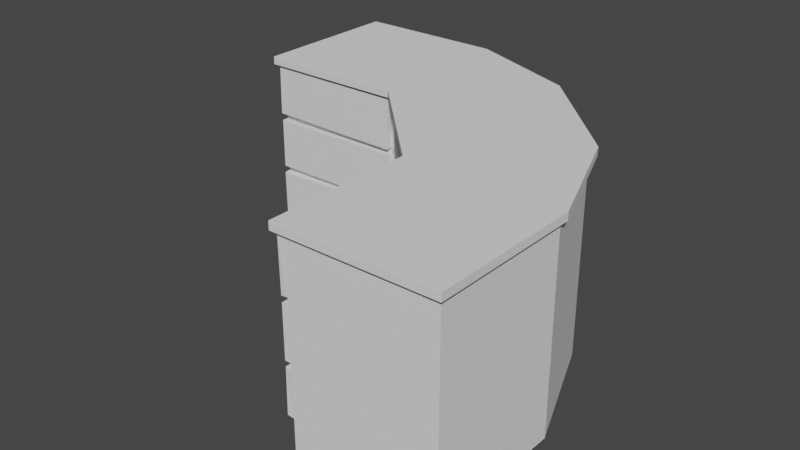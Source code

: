 # Source: Cabinet7.blend  (saved by Blender 2.83.19; exported with 4.5.12 LTS)
import bpy
from mathutils import Matrix  # noqa: F401  (used for matrix-valued properties, if any)

bpy.ops.wm.read_factory_settings(use_empty=True)
scene = bpy.context.scene
scene.name = 'Scene'

# ---- collections
col_collection = bpy.data.collections.new('Collection'); scene.collection.children.link(col_collection)

# ---- world
world_world = bpy.data.worlds.new('World'); scene.world = world_world
world_world.use_nodes = True; world_world.node_tree.nodes.clear()
_N = world_world.node_tree.nodes; _L = world_world.node_tree.links
n0 = _N.new('ShaderNodeOutputWorld'); n0.name = 'World Output'; n0.location = (300, 300)
n1 = _N.new('ShaderNodeBackground'); n1.name = 'Background'; n1.location = (10, 300)
n1.inputs[0].default_value = (0.05088, 0.05088, 0.05088, 1.0)
_L.new(n1.outputs[0], n0.inputs[0])
n0.is_active_output = True
world_world.color = (0.05088, 0.05088, 0.05088)
world_world.use_sun_shadow = False
world_world.sun_shadow_jitter_overblur = 0.0

# ---- meshes
me_cube_001 = bpy.data.meshes.new('Cube.001')
me_cube_001.from_pydata([(3.359, -2.644, 3.162), (3.359, -2.644, 3.037), (-2.997, -0.7948, 2.2), (-2.995, -0.7973, 2.2), (-2.995, -0.7998, 2.203), (-2.997, -0.7998, 2.206), (-2.997, -0.7948, 2.205), (-2.997, -0.7998, 2.995), (-2.995, -0.7998, 2.998), (-2.995, -0.7973, 3.0), (-2.997, -0.7948, 3.0), (-2.997, -0.7948, 2.995), (-2.997, 1.395, 2.2), (-2.997, 1.395, 2.205), (-2.995, 1.397, 2.205), (-2.995, 1.397, 2.2), (-2.997, 1.395, 3.0), (-2.995, 1.397, 3.0), (-2.995, 1.397, 2.995), (-2.997, 1.395, 2.995), (-0.8002, -0.7998, 2.203), (-0.8001, -0.7948, 2.203), (-0.8027, -0.7969, 2.203), (-0.8027, -0.7973, 2.2), (-0.8002, -0.7998, 2.997), (-0.8027, -0.7973, 3.0), (-0.8024, -0.7974, 2.997), (-0.8003, -0.7948, 2.998), (-0.8052, 1.397, 2.2), (-0.8027, 1.397, 2.203), (-0.8027, 1.397, 2.205), (-0.8027, 1.395, 2.2), (-0.8052, 1.395, 2.997), (-0.8027, 1.395, 2.995), (-0.8027, 1.397, 2.995), (-0.8027, 1.397, 2.995), (-0.8027, 1.397, 2.995), (-0.8027, 1.397, 2.997), (-3.003, -0.9048, 2.221), (-3.0, -0.9048, 2.218), (-3.0, -0.9073, 2.221), (-2.992, -0.9048, 3.01), (-2.989, -0.9073, 3.011), (-2.989, -0.9048, 3.013), (-0.8084, -0.9048, 2.19), (-0.811, -0.9073, 2.189), (-0.8109, -0.9048, 2.187), (-0.7973, -0.9048, 2.979), (-0.7997, -0.9048, 2.982), (-0.7996, -0.9073, 2.979), (-2.997, -0.7948, 2.1), (-2.997, -0.7998, 2.1), (-2.995, -0.7998, 2.103), (-2.995, -0.7973, 2.105), (-2.997, -0.7948, 2.105), (-2.997, 1.395, 2.1), (-2.997, 1.395, 2.105), (-2.995, 1.397, 2.105), (-2.995, 1.397, 2.1), (-0.8002, -0.7998, 2.103), (-0.8027, -0.7973, 2.105), (-0.8027, -0.7973, 2.103), (-0.8002, -0.7948, 2.103), (-0.8052, 1.397, 2.1), (-0.8027, 1.397, 2.103), (-0.8027, 1.397, 2.105), (-0.8027, 1.395, 2.1), (-2.997, -0.7948, 1.3), (-2.995, -0.7973, 1.3), (-2.995, -0.7998, 1.303), (-2.997, -0.7998, 1.305), (-2.997, -0.7948, 1.305), (-2.997, 1.395, 1.3), (-2.997, 1.395, 1.305), (-2.995, 1.397, 1.305), (-2.995, 1.397, 1.3), (-0.8002, -0.7998, 1.303), (-0.8002, -0.7948, 1.303), (-0.8027, -0.7973, 1.303), (-0.8027, -0.7973, 1.3), (-0.8052, 1.395, 1.303), (-0.8027, 1.397, 1.303), (-0.8027, 1.397, 1.305), (-0.8027, 1.397, 1.305), (-0.8027, 1.397, 1.303), (-0.8027, 1.4, 1.305), (-2.997, -0.7948, 1.2), (-2.997, -0.7998, 1.2), (-2.995, -0.7998, 1.202), (-2.995, -0.7973, 1.205), (-2.997, -0.7948, 1.205), (-2.997, 1.395, 1.2), (-2.997, 1.395, 1.205), (-2.995, 1.397, 1.205), (-2.995, 1.397, 1.2), (-0.8002, -0.7998, 1.203), (-0.8027, -0.7973, 1.205), (-0.8027, -0.7968, 1.203), (-0.8001, -0.7948, 1.202), (-0.8052, 1.395, 1.203), (-0.8027, 1.397, 1.203), (-0.8027, 1.397, 1.205), (-0.8052, 1.397, 1.203), (-0.8027, 1.395, 1.205), (-2.997, -0.7948, 0.5002), (-2.995, -0.7973, 0.5002), (-2.995, -0.7998, 0.5023), (-2.997, -0.7998, 0.5049), (-2.997, -0.7948, 0.5052), (-2.997, 1.395, 0.5002), (-2.997, 1.395, 0.5052), (-2.995, 1.397, 0.5052), (-2.995, 1.397, 0.5002), (-0.8002, -0.7998, 0.5027), (-0.8003, -0.7948, 0.5023), (-0.8027, -0.7978, 0.5028), (-0.8027, -0.7973, 0.5002), (-0.8002, 1.397, 0.5002), (-0.8027, 1.397, 0.5027), (-0.8027, 1.397, 0.5052), (-0.8027, 1.4, 0.5002), (-2.997, -0.7948, 0.4002), (-2.995, -0.7973, 0.4002), (-2.995, -0.7973, 0.4052), (-2.997, -0.7948, 0.4052), (-2.997, 1.395, 0.4002), (-2.997, 1.395, 0.4052), (-2.995, 1.397, 0.4052), (-2.995, 1.397, 0.4002), (-0.8052, -0.7948, 0.4027), (-0.8027, -0.7973, 0.4052), (-0.8027, -0.7973, 0.4027), (-0.8052, 1.395, 0.4027), (-0.8027, 1.397, 0.4027), (-0.8027, 1.397, 0.4052), (-0.8027, 1.397, 0.4052), (-0.8027, 1.397, 0.4052), (-0.8027, 1.395, 0.4052), (-2.997, -0.7948, 0.005215), (-2.995, -0.7948, 0.002715), (-2.995, -0.7973, 0.005215), (-2.997, 1.395, 0.005215), (-2.995, 1.397, 0.005215), (-2.995, 1.395, 0.002715), (-0.8177, -0.7948, 0.002715), (-0.8027, -0.7973, 0.002782), (-0.8027, 1.397, 0.005215), (-0.8027, 1.395, 0.002715), (-2.995, -0.8948, 2.103), (-2.997, -0.8948, 2.1), (-2.995, -0.8973, 2.1), (-0.8052, -0.8948, 2.103), (-0.8052, -0.8973, 2.1), (-0.8027, -0.8948, 2.1), (-2.995, -0.8948, 1.303), (-2.995, -0.8973, 1.305), (-2.997, -0.8948, 1.305), (-0.8052, -0.8948, 1.303), (-0.8027, -0.8948, 1.305), (-0.8052, -0.8973, 1.305), (-3.0, -0.8948, 1.187), (-3.002, -0.8948, 1.185), (-3.0, -0.8973, 1.184), (-0.8103, -0.8948, 1.218), (-0.8103, -0.8973, 1.216), (-0.8077, -0.8948, 1.216), (-2.99, -0.8948, 0.4873), (-2.99, -0.8973, 0.4894), (-2.992, -0.8948, 0.4898), (-0.8004, -0.8948, 0.5182), (-0.7979, -0.8948, 0.5207), (-0.8003, -0.8973, 0.5211), (-2.997, -0.7948, 3.035), (-2.995, -0.7973, 3.035), (-2.995, -0.7948, 3.037), (-2.997, 1.395, 3.035), (-2.995, 1.395, 3.037), (-2.995, 1.397, 3.035), (-0.8052, -0.7948, 3.037), (-0.8002, -0.7973, 3.036), (-0.8002, 1.397, 3.036), (-0.8052, 1.395, 3.037), (1.1, -2.7, 2.203), (1.103, -2.703, 2.2), (1.103, -2.703, 2.203), (1.105, -2.7, 2.202), (1.1, -2.7, 2.997), (1.105, -2.7, 2.997), (1.103, -2.703, 2.997), (1.103, -2.703, 3.0), (3.295, -2.705, 2.203), (3.297, -2.703, 2.203), (3.297, -2.703, 2.2), (3.295, -2.705, 2.997), (3.297, -2.703, 3.0), (3.297, -2.703, 2.997), (1.105, -4.897, 2.205), (1.1, -4.897, 2.205), (1.1, -4.895, 2.202), (1.103, -4.895, 2.2), (1.105, -4.897, 2.2), (1.105, -4.897, 2.995), (1.105, -4.897, 3.0), (1.103, -4.895, 3.0), (1.1, -4.895, 2.997), (1.1, -4.898, 2.994), (3.297, -4.895, 2.2), (3.297, -4.895, 2.205), (3.295, -4.897, 2.205), (3.295, -4.897, 2.2), (3.297, -4.895, 3.0), (3.295, -4.897, 3.0), (3.295, -4.897, 2.995), (3.297, -4.895, 2.995), (0.9954, -2.697, 2.221), (0.9953, -2.7, 2.218), (0.9929, -2.7, 2.221), (0.9954, -2.709, 3.01), (0.9929, -2.711, 3.011), (0.9953, -2.711, 3.013), (0.9954, -4.892, 2.19), (0.9929, -4.889, 2.189), (0.9953, -4.889, 2.187), (0.9954, -4.903, 2.979), (0.9953, -4.9, 2.982), (0.9929, -4.901, 2.979), (1.1, -2.7, 2.103), (1.105, -2.7, 2.103), (1.103, -2.703, 2.103), (1.103, -2.703, 2.105), (3.295, -2.705, 2.103), (3.297, -2.703, 2.105), (3.297, -2.703, 2.103), (1.1, -4.895, 2.103), (1.1, -4.897, 2.1), (1.105, -4.897, 2.1), (1.105, -4.897, 2.105), (1.103, -4.895, 2.105), (3.297, -4.895, 2.1), (3.297, -4.895, 2.105), (3.295, -4.897, 2.105), (3.295, -4.897, 2.1), (1.103, -2.702, 1.305), (1.103, -2.703, 1.3), (1.1, -2.705, 1.303), (3.295, -2.705, 1.303), (3.297, -2.703, 1.303), (3.297, -2.703, 1.3), (1.1, -4.895, 1.303), (1.103, -4.895, 1.3), (1.105, -4.897, 1.3), (1.105, -4.897, 1.305), (1.1, -4.897, 1.305), (3.297, -4.895, 1.3), (3.297, -4.895, 1.305), (3.295, -4.897, 1.305), (3.295, -4.897, 1.3), (1.103, -2.704, 1.205), (1.103, -2.703, 1.2), (1.103, -2.703, 1.205), (1.105, -2.7, 1.203), (3.295, -2.705, 1.203), (3.297, -2.703, 1.203), (3.297, -2.703, 1.2), (1.1, -4.895, 1.203), (1.1, -4.897, 1.201), (1.105, -4.897, 1.2), (1.105, -4.897, 1.205), (1.103, -4.895, 1.205), (3.297, -4.895, 1.2), (3.297, -4.895, 1.205), (3.295, -4.897, 1.205), (3.295, -4.897, 1.2), (1.103, -2.703, 0.5002), (1.1, -2.706, 0.5023), (1.103, -2.703, 0.5052), (3.295, -2.705, 0.5027), (3.297, -2.703, 0.5027), (3.297, -2.703, 0.5002), (1.1, -4.895, 0.5031), (1.103, -4.895, 0.5002), (1.105, -4.897, 0.5002), (1.105, -4.897, 0.5052), (1.1, -4.898, 0.5056), (3.297, -4.895, 0.5002), (3.297, -4.895, 0.5052), (3.295, -4.897, 0.5052), (3.295, -4.897, 0.5002), (1.105, -2.705, 0.4027), (1.103, -2.703, 0.4002), (1.103, -2.703, 0.4027), (3.295, -2.705, 0.4027), (3.297, -2.703, 0.4027), (3.297, -2.703, 0.4002), (1.103, -4.895, 0.4002), (1.105, -4.897, 0.4002), (1.105, -4.897, 0.4052), (1.103, -4.895, 0.4052), (3.297, -4.895, 0.4002), (3.297, -4.895, 0.4052), (3.295, -4.897, 0.4052), (3.295, -4.897, 0.4002), (1.105, -2.703, 0.002715), (1.103, -2.703, 0.002715), (3.297, -2.703, 0.002663), (3.3, -2.716, 0.002715), (1.105, -4.897, 0.005215), (1.103, -4.895, 0.00528), (1.105, -4.895, 0.002715), (3.297, -4.895, 0.005215), (3.295, -4.897, 0.005215), (3.295, -4.895, 0.002715), (1.005, -2.705, 2.103), (1.005, -2.703, 2.1), (1.003, -2.705, 2.1), (1.005, -4.895, 2.103), (1.003, -4.895, 2.1), (1.005, -4.897, 2.1), (1.005, -2.705, 1.303), (1.003, -2.705, 1.305), (1.005, -2.703, 1.305), (1.005, -4.895, 1.303), (1.005, -4.897, 1.305), (1.003, -4.895, 1.305), (1.005, -2.701, 1.187), (1.005, -2.698, 1.185), (1.003, -2.7, 1.184), (1.005, -4.89, 1.218), (1.003, -4.89, 1.216), (1.005, -4.892, 1.216), (1.005, -2.71, 0.4873), (1.003, -2.71, 0.4894), (1.005, -2.708, 0.4898), (1.005, -4.9, 0.5182), (1.005, -4.902, 0.5207), (1.003, -4.9, 0.5211), (1.105, -2.705, 3.037), (1.103, -2.702, 3.036), (3.295, -2.705, 3.037), (3.297, -2.7, 3.036), (1.105, -4.897, 3.035), (1.105, -4.895, 3.037), (1.103, -4.895, 3.035), (3.297, -4.895, 3.035), (3.295, -4.895, 3.037), (3.295, -4.897, 3.035), (-3.06, -0.9597, 3.037), (-3.06, -0.9625, 3.04), (-3.063, -0.96, 3.04), (-3.063, -0.96, 3.16), (-3.06, -0.9625, 3.16), (-3.06, -0.9597, 3.162), (-3.063, 1.46, 3.04), (-3.06, 1.462, 3.04), (-3.06, 1.46, 3.037), (-0.7375, -0.9597, 3.037), (-0.7339, -0.9625, 3.037), (-0.7375, -0.9625, 3.04), (-0.7375, -0.9625, 3.16), (-0.7339, -0.9625, 3.162), (-0.7375, -0.9597, 3.162), (-0.7375, 1.462, 3.04), (-0.7375, 1.46, 3.037), (-0.7375, 1.462, 3.16), (-0.7375, 1.46, 3.162), (-3.06, 1.46, 3.162), (-3.06, 1.462, 3.16), (-3.063, 1.46, 3.16), (0.9333, -2.643, 3.04), (0.9333, -2.64, 3.037), (0.9362, -2.643, 3.037), (0.9362, -2.643, 3.162), (0.9333, -2.64, 3.162), (0.9333, -2.643, 3.16), (3.356, -2.643, 3.037), (3.358, -2.646, 3.04), (0.9358, -4.968, 3.04), (0.9333, -4.966, 3.04), (0.9362, -4.966, 3.037), (0.9362, -4.966, 3.162), (0.9333, -4.966, 3.16), (0.9358, -4.968, 3.16), (3.356, -4.968, 3.16), (3.358, -4.966, 3.16), (3.356, -4.966, 3.162), (3.358, -2.646, 3.16), (3.356, -2.643, 3.162), (3.356, -4.966, 3.037), (3.358, -4.966, 3.04), (3.356, -4.968, 3.04), (1.062, 0.759, 3.162), (1.064, 0.7607, 3.16), (1.06, 0.7634, 3.16), (1.058, 0.7615, 3.162), (1.064, 0.7607, 3.04), (1.062, 0.759, 3.037), (1.058, 0.7615, 3.037), (1.06, 0.7634, 3.04), (-0.5431, -0.8879, 2.203), (-0.5396, -0.8879, 2.2), (-0.54, -0.8878, 2.203), (-0.5395, -0.8845, 2.202), (-0.5431, -0.8879, 2.997), (-0.5397, -0.8843, 2.997), (-0.5392, -0.8876, 2.997), (-0.5396, -0.8879, 3.0), (1.014, 0.6656, 2.205), (1.01, 0.6656, 2.205), (1.012, 0.6639, 2.203), (1.012, 0.6639, 2.2), (1.012, 0.6603, 2.997), (1.012, 0.6639, 3.0), (1.012, 0.6639, 2.995), (1.012, 0.6639, 2.995), (1.012, 0.6639, 2.995), (1.01, 0.6656, 3.0), (1.012, -2.443, 2.203), (1.016, -2.44, 2.203), (1.013, -2.439, 2.203), (1.012, -2.44, 2.2), (1.012, -2.443, 2.997), (1.012, -2.44, 3.0), (1.012, -2.44, 2.997), (1.016, -2.44, 2.998), (2.561, -0.8879, 2.203), (2.564, -0.8879, 2.203), (2.564, -0.8879, 2.205), (2.561, -0.8879, 2.997), (2.564, -0.8879, 2.995), (2.564, -0.8879, 2.997), (-0.6194, -0.9601, 2.221), (-0.6177, -0.9618, 2.218), (-0.6195, -0.9635, 2.221), (-0.6116, -0.9679, 3.01), (-0.6115, -0.9716, 3.011), (-0.6098, -0.9698, 3.013), (0.9322, -2.512, 2.19), (0.9286, -2.512, 2.189), (0.9304, -2.51, 2.187), (0.9401, -2.52, 2.979), (0.9383, -2.518, 2.982), (0.9366, -2.52, 2.979), (-0.5431, -0.8879, 2.103), (-0.5396, -0.8844, 2.103), (-0.5396, -0.8879, 2.103), (-0.5396, -0.8879, 2.105), (1.01, 0.6621, 2.1), (1.012, 0.6639, 2.105), (1.012, 0.6639, 2.103), (1.014, 0.6621, 2.1), (1.012, -2.443, 2.103), (1.012, -2.44, 2.105), (1.012, -2.44, 2.103), (1.016, -2.44, 2.103), (2.561, -0.8879, 2.103), (2.564, -0.8879, 2.103), (2.564, -0.8879, 2.105), (-0.5431, -0.8879, 1.303), (-0.5396, -0.8879, 1.3), (-0.5396, -0.8879, 1.303), (-0.5396, -0.8844, 1.303), (1.012, 0.6603, 1.303), (1.01, 0.6656, 1.3), (1.012, 0.6639, 1.305), (1.012, 0.6639, 1.303), (1.012, 0.6639, 1.305), (1.012, 0.6639, 1.3), (1.013, -2.44, 1.305), (1.009, -2.44, 1.303), (1.012, -2.44, 1.3), (2.561, -0.8879, 1.303), (2.564, -0.8879, 1.303), (2.564, -0.8879, 1.305), (-0.5392, -0.8886, 1.205), (-0.5396, -0.8879, 1.2), (-0.5396, -0.8879, 1.205), (-0.5395, -0.8845, 1.203), (1.01, 0.6621, 1.205), (1.014, 0.6621, 1.205), (1.012, 0.6639, 1.203), (1.012, 0.6639, 1.2), (1.012, -2.443, 1.203), (1.012, -2.44, 1.205), (1.013, -2.439, 1.203), (1.016, -2.44, 1.202), (2.561, -0.8879, 1.203), (2.564, -0.8879, 1.203), (2.564, -0.8879, 1.205), (-0.5431, -0.8879, 0.5027), (-0.5396, -0.8879, 0.5002), (-0.5392, -0.8875, 0.5028), (-0.5397, -0.8843, 0.5031), (1.012, 0.6603, 0.5027), (1.012, 0.6639, 0.5052), (1.012, 0.6639, 0.5002), (1.012, 0.6639, 0.5052), (1.012, 0.6639, 0.5052), (1.014, 0.6621, 0.5052), (1.012, -2.44, 0.5052), (1.009, -2.44, 0.5031), (1.012, -2.44, 0.5002), (2.561, -0.8879, 0.5027), (2.564, -0.8879, 0.5027), (2.564, -0.8879, 0.5052), (-0.536, -0.8879, 0.4027), (-0.5396, -0.8879, 0.4002), (-0.5396, -0.8879, 0.4027), (1.012, 0.6603, 0.4027), (1.012, 0.6639, 0.4027), (1.012, 0.6639, 0.4002), (1.012, -2.436, 0.4027), (1.012, -2.44, 0.4052), (1.012, -2.44, 0.4027), (2.561, -0.8879, 0.4027), (2.564, -0.8879, 0.4002), (2.564, -0.8879, 0.4027), (-0.5377, -0.8861, 0.002715), (-0.5396, -0.8879, 0.002715), (1.012, 0.6639, 0.00262), (1.023, 0.657, 0.002715), (1.006, -2.43, 0.002715), (1.012, -2.44, 0.00281), (2.564, -0.8879, 0.005215), (2.562, -0.8898, 0.002715), (-0.6067, -0.9586, 2.103), (-0.6085, -0.9569, 2.1), (-0.6085, -0.9604, 2.1), (0.9415, -2.507, 2.103), (0.9398, -2.509, 2.1), (0.9433, -2.509, 2.1), (-0.6067, -0.9586, 1.303), (-0.6085, -0.9604, 1.305), (-0.6085, -0.9569, 1.305), (0.9415, -2.507, 1.303), (0.9433, -2.509, 1.305), (0.9398, -2.509, 1.305), (-0.6102, -0.9552, 1.187), (-0.6119, -0.9535, 1.185), (-0.612, -0.9569, 1.184), (0.9379, -2.503, 1.218), (0.9361, -2.505, 1.216), (0.9398, -2.505, 1.216), (-0.6032, -0.9622, 0.4873), (-0.6049, -0.964, 0.4894), (-0.605, -0.9604, 0.4898), (0.9449, -2.51, 0.5182), (0.9467, -2.512, 0.5207), (0.9432, -2.512, 0.5211), (-0.536, -0.8879, 3.037), (-0.5406, -0.8876, 3.036), (1.012, 0.6603, 3.037), (1.01, 0.6656, 3.036), (1.012, -2.436, 3.037), (1.014, -2.441, 3.036), (2.566, -0.8897, 3.036), (2.561, -0.8879, 3.037), (2.661, -0.8357, 3.16), (2.659, -0.8375, 3.162), (2.663, -0.8398, 3.162), (2.659, -0.8375, 3.037), (2.661, -0.8357, 3.04), (2.663, -0.8397, 3.037)], [], [(4, 21, 46, 39), (15, 29, 65, 64, 57), (23, 60, 65, 29, 28, 31), (26, 404, 400, 22), (50, 55, 73, 71), (23, 20, 3, 53, 59, 60), (7, 5, 38, 41), (14, 18, 37, 36, 30, 29), (51, 70, 156, 149), (16, 10, 172, 175), (37, 17, 177, 180), (6, 11, 19, 13), (75, 81, 101, 100, 93), (79, 76, 68, 89, 95, 96), (459, 78, 61, 444), (475, 96, 79, 458), (69, 77, 157, 154), (112, 118, 134, 133, 127), (87, 107, 168, 161), (98, 88, 160, 163), (97, 474, 490, 115), (131, 505, 517, 145), (506, 130, 116, 489), (106, 114, 169, 166), (144, 516, 519, 147), (131, 122, 140, 145), (128, 133, 146, 142), (164, 162, 167, 171), (58, 64, 82, 81, 74), (448, 64, 82, 465), (62, 52, 148, 151), (181, 176, 174, 178), (116, 113, 105, 123, 129, 130), (94, 100, 119, 118, 111), (119, 494, 480, 100), (183, 192, 231, 229), (9, 24, 25, 179, 173), (27, 8, 43, 48), (412, 36, 30, 408), (23, 399, 445, 60), (115, 97, 165, 170), (133, 146, 518, 509), (493, 118, 134, 508), (78, 61, 153, 158), (466, 81, 101, 479), (30, 36, 35, 34, 33, 24, 27, 26, 22, 21, 20), (185, 198, 222, 215), (192, 190, 206, 239, 230, 231), (200, 236, 240, 209), (429, 194, 339, 554), (228, 227, 226, 230, 232, 246, 245, 242), (419, 183, 229, 451), (188, 184, 214, 217), (195, 428, 426, 191), (242, 467, 452, 228), (184, 418, 422, 188), (456, 231, 192, 425), (182, 185, 184, 188, 187, 186, 193, 195, 191, 190), (467, 500, 273, 242), (469, 467, 242, 243, 259, 482), (232, 455, 472, 246), (487, 262, 247, 471), (244, 248, 321, 318), (278, 276, 284, 299, 292), (275, 273, 500, 498, 483, 258), (264, 260, 324, 327), (263, 486, 503, 277), (304, 293, 514, 522), (515, 292, 278, 502), (274, 279, 333, 330), (316, 314, 319, 323), (521, 512, 289, 303), (293, 291, 298, 309, 304), (328, 326, 331, 335), (232, 238, 254, 246), (243, 247, 262, 261, 257, 260, 259), (233, 227, 312, 315), (344, 338, 336, 341), (500, 273, 290, 511), (263, 261, 269, 285, 277), (273, 278, 292, 291, 288, 290), (354, 362, 355, 346), (189, 421, 553, 337), (204, 187, 219, 224), (221, 225, 218, 216), (197, 205, 223, 220), (283, 265, 329, 334), (305, 523, 520, 302), (289, 293, 304, 305, 302, 303), (252, 234, 317, 322), (258, 263, 277, 276, 275), (340, 202, 211, 345), (357, 358, 350, 347), (396, 355, 362), (373, 358, 357, 368), (364, 365, 351, 360), (348, 349, 367, 352), (353, 366, 363, 361), (377, 380, 373, 368), (389, 382, 381, 376), (394, 391, 556, 560), (384, 386, 371, 379), (370, 368, 373, 371, 386, 374), (371, 386, 558), (374, 370, 561), (399, 409, 447, 445), (356, 395, 559, 369), (401, 417, 438, 431), (407, 408, 412, 463), (419, 451, 456, 425, 424), (494, 480, 477, 414), (444, 443, 442, 446, 449, 448, 465, 466, 457, 460, 459), (419, 416, 398, 399, 445, 442, 450, 451), (404, 400, 430, 433), (408, 412, 411, 410, 427, 428, 426, 424), (444, 459, 532, 525), (411, 405, 549, 551), (429, 410, 411, 551, 554), (398, 401, 400, 404, 403, 402, 411, 412, 408, 407, 406), (466, 461, 471, 487, 485, 479), (469, 457, 458, 475, 481, 482), (465, 448, 449, 496), (482, 487, 471, 470, 469), (460, 468, 533, 530), (493, 492, 502, 515, 508), (473, 474, 490, 544, 537), (484, 476, 536, 539), (498, 483, 541, 546), (523, 522, 514, 510, 512, 521, 520), (511, 513, 515, 502, 501, 500), (491, 499, 545, 542), (528, 526, 531, 535), (512, 504, 505, 517, 521), (509, 507, 513, 514, 522, 518), (540, 538, 543, 547), (448, 455, 472, 470, 461, 466, 465), (467, 472, 455, 454, 450, 453, 452), (453, 443, 524, 527), (555, 550, 548, 552), (500, 488, 489, 506, 510, 511), (480, 479, 486, 503, 501, 497, 496, 495, 494), (481, 484, 483, 498, 503, 486, 485), (561, 558, 0, 1), (405, 402, 420, 421, 553, 549), (423, 403, 435, 440), (437, 441, 434, 432), (553, 421, 427, 429, 554), (489, 493, 508, 507, 504, 506), (519, 523, 520, 516), (505, 509, 518, 519, 516, 517), (458, 466, 479, 478, 477, 473, 476, 475), (474, 480, 494, 493, 488, 491, 490), (426, 428, 420, 423, 422, 418, 417, 416), (179, 25, 32, 37, 180), (22, 26, 47, 44), (549, 405, 25, 179), (78, 77, 76, 85, 84, 83, 82, 64, 63, 66, 59, 62, 61), (96, 103, 102, 101, 81, 80, 79), (95, 98, 97, 115, 114, 113, 119, 100, 99), (130, 137, 136, 135, 134, 118, 117, 120, 116), (147, 146, 133, 132, 129, 131, 145, 144), (294, 288, 289, 303, 307), (280, 273, 290, 297), (257, 258, 275, 332, 325), (247, 245, 253, 270, 262), (249, 243, 259, 268), (228, 242, 320, 313), (199, 182, 183, 229, 226, 237), (194, 189, 337, 339), (135, 34, 84), (31, 30, 36, 35, 34, 83), (86, 91, 110, 108), (65, 447, 409, 29), (407, 408, 412, 413, 414, 477, 480, 494, 495, 496, 449, 448, 465, 464, 463), (495, 413, 464), (467, 452, 529, 534), (45, 49, 42, 40), (67, 72, 92, 90), (409, 408, 425, 456, 454, 448, 447), (418, 422, 439, 436), (143, 147, 144, 139), (121, 125, 141, 138), (104, 109, 126, 124), (101, 81, 80, 85, 136), (81, 82, 64, 63, 102, 101), (551, 180, 37, 411), (31, 30, 36, 117, 118, 134, 135, 136, 102, 63, 64, 82), (134, 118, 117, 35), (189, 186, 203, 342, 337), (310, 301, 295, 306), (296, 300, 287, 281), (266, 282, 286, 272), (267, 271, 256, 250), (251, 255, 241, 235), (210, 193, 194, 339, 343), (191, 195, 213, 207), (208, 212, 201, 196), (375, 385, 383, 388), (361, 363, 392, 397), (372, 557, 390, 359), (374, 387, 378, 370), (393, 364, 360), (362, 361, 363, 364, 360, 358, 357, 355), (305, 311, 308, 302), (152, 150, 155, 159), (2, 3, 4, 5, 6), (7, 8, 9, 10, 11), (12, 13, 14, 15), (16, 17, 18, 19), (20, 21, 22, 23), (24, 25, 26, 27), (28, 29, 30, 31), (32, 33, 34, 35, 36, 37), (38, 39, 40), (41, 42, 43), (44, 45, 46), (47, 48, 49), (50, 51, 52, 53, 54), (55, 56, 57, 58), (59, 60, 61, 62), (63, 64, 65, 66), (67, 68, 69, 70, 71), (72, 73, 74, 75), (76, 77, 78, 79), (80, 81, 82, 83, 84, 85), (86, 87, 88, 89, 90), (91, 92, 93, 94), (95, 96, 97, 98), (99, 100, 101, 102, 103), (104, 105, 106, 107, 108), (109, 110, 111, 112), (113, 114, 115, 116), (117, 118, 119, 120), (121, 122, 123, 124), (125, 126, 127, 128), (129, 130, 131), (132, 133, 134, 135, 136, 137), (138, 139, 140), (141, 142, 143), (148, 149, 150), (151, 152, 153), (154, 155, 156), (157, 158, 159), (160, 161, 162), (163, 164, 165), (166, 167, 168), (169, 170, 171), (172, 173, 174), (175, 176, 177), (182, 183, 184, 185), (186, 187, 188, 189), (190, 191, 192), (193, 194, 195), (196, 197, 198, 199, 200), (201, 202, 203, 204, 205), (206, 207, 208, 209), (210, 211, 212, 213), (214, 215, 216), (217, 218, 219), (220, 221, 222), (223, 224, 225), (226, 227, 228, 229), (230, 231, 232), (233, 234, 235, 236, 237), (238, 239, 240, 241), (242, 243, 244), (245, 246, 247), (248, 249, 250, 251, 252), (253, 254, 255, 256), (257, 258, 259, 260), (261, 262, 263), (264, 265, 266, 267, 268), (269, 270, 271, 272), (273, 274, 275), (276, 277, 278), (279, 280, 281, 282, 283), (284, 285, 286, 287), (288, 289, 290), (291, 292, 293), (294, 295, 296, 297), (298, 299, 300, 301), (306, 307, 308), (309, 310, 311), (312, 313, 314), (315, 316, 317), (318, 319, 320), (321, 322, 323), (324, 325, 326), (327, 328, 329), (330, 331, 332), (333, 334, 335), (340, 341, 342), (343, 344, 345), (346, 347, 348), (349, 350, 351), (352, 353, 354), (355, 356, 357), (358, 359, 360), (365, 366, 367), (368, 369, 370), (371, 372, 373), (376, 377, 378), (379, 380, 381), (382, 383, 384), (387, 388, 389), (390, 391, 392, 393), (394, 395, 396, 397), (398, 399, 400, 401), (402, 403, 404, 405), (406, 407, 408, 409), (410, 411, 412, 413, 414, 415), (416, 417, 418, 419), (420, 421, 422, 423), (424, 425, 426), (427, 428, 429), (430, 431, 432), (433, 434, 435), (436, 437, 438), (439, 440, 441), (442, 443, 444, 445), (446, 447, 448, 449), (450, 451, 452, 453), (454, 455, 456), (457, 458, 459, 460), (461, 462, 463, 464, 465, 466), (467, 468, 469), (470, 471, 472), (473, 474, 475, 476), (477, 478, 479, 480), (481, 482, 483, 484), (485, 486, 487), (488, 489, 490, 491), (492, 493, 494, 495, 496, 497), (498, 499, 500), (501, 502, 503), (504, 505, 506), (507, 508, 509), (510, 511, 512), (513, 514, 515), (524, 525, 526), (527, 528, 529), (530, 531, 532), (533, 534, 535), (536, 537, 538), (539, 540, 541), (542, 543, 544), (545, 546, 547), (556, 557, 558), (559, 560, 561), (12, 2, 6, 13), (5, 7, 11, 6), (10, 16, 19, 11), (18, 14, 13, 19), (28, 15, 14, 29), (17, 32, 37, 18), (3, 21, 20, 4), (27, 9, 8, 24), (40, 42, 41, 38), (49, 45, 44, 47), (39, 46, 45, 40), (48, 43, 42, 49), (26, 48, 47, 27), (46, 22, 21, 44), (4, 39, 38, 5), (43, 8, 7, 41), (55, 50, 54, 56), (63, 58, 57, 64), (52, 59, 62, 53), (2, 54, 53, 3), (56, 12, 15, 57), (72, 67, 71, 73), (80, 75, 74, 81), (68, 77, 76, 69), (58, 74, 73, 55), (70, 51, 50, 71), (91, 86, 90, 92), (99, 94, 93, 100), (88, 95, 98, 89), (67, 90, 89, 68), (92, 72, 75, 93), (109, 104, 108, 110), (117, 112, 111, 118), (105, 114, 113, 106), (94, 111, 110, 91), (107, 87, 86, 108), (125, 121, 124, 126), (132, 128, 127, 133), (122, 129, 131, 123), (104, 124, 123, 105), (126, 109, 112, 127), (143, 139, 138, 141), (147, 143, 142, 146), (139, 144, 145, 140), (141, 125, 128, 142), (140, 122, 121, 138), (150, 152, 151, 148), (154, 157, 159, 155), (155, 150, 149, 156), (158, 153, 152, 159), (77, 158, 157, 78), (156, 70, 69, 154), (51, 149, 148, 52), (153, 62, 61, 151), (162, 164, 163, 160), (166, 169, 171, 167), (164, 171, 170, 165), (167, 162, 161, 168), (106, 166, 168, 107), (160, 88, 87, 161), (114, 170, 169, 115), (165, 98, 97, 163), (174, 176, 175, 172), (176, 181, 180, 177), (181, 178, 179, 180), (178, 174, 173, 179), (16, 175, 177, 17), (9, 173, 172, 10), (95, 99, 103, 96), (116, 120, 119, 113), (79, 80, 85, 76), (59, 66, 65, 60), (32, 25, 24, 33), (30, 20, 23, 31), (129, 132, 137, 130), (192, 183, 182, 190), (189, 194, 193, 186), (206, 191, 190, 207), (195, 210, 213, 193), (212, 208, 207, 213), (205, 197, 196, 201), (185, 199, 198, 182), (203, 187, 186, 204), (216, 218, 217, 214), (225, 221, 220, 223), (215, 222, 221, 216), (224, 219, 218, 225), (204, 224, 223, 205), (222, 198, 197, 220), (184, 215, 214, 185), (219, 188, 187, 217), (230, 226, 229, 231), (238, 230, 232, 239), (226, 233, 237, 227), (199, 237, 236, 200), (239, 206, 209, 240), (247, 243, 242, 245), (253, 246, 245, 254), (243, 249, 248, 244), (251, 235, 234, 252), (241, 255, 254, 238), (263, 258, 257, 261), (269, 262, 261, 270), (259, 264, 268, 260), (267, 250, 249, 268), (256, 271, 270, 253), (278, 273, 275, 276), (284, 277, 276, 285), (273, 280, 279, 274), (265, 283, 282, 266), (285, 269, 272, 286), (293, 289, 288, 291), (298, 292, 291, 299), (290, 294, 297, 288), (296, 281, 280, 297), (287, 300, 299, 284), (311, 304, 305, 309), (308, 311, 310, 306), (303, 308, 307, 302), (301, 310, 309, 298), (294, 307, 306, 295), (314, 316, 315, 312), (318, 321, 323, 319), (319, 314, 313, 320), (322, 317, 316, 323), (252, 322, 321, 248), (320, 242, 244, 318), (227, 313, 312, 228), (317, 234, 233, 315), (326, 328, 327, 324), (330, 333, 335, 331), (328, 335, 334, 329), (331, 326, 325, 332), (274, 330, 332, 275), (324, 257, 260, 325), (283, 334, 333, 279), (329, 265, 264, 327), (336, 338, 339, 337), (338, 344, 343, 339), (344, 341, 340, 345), (341, 336, 337, 342), (345, 211, 210, 343), (342, 203, 202, 340), (266, 272, 271, 267), (281, 287, 286, 282), (250, 256, 255, 251), (235, 241, 240, 236), (211, 202, 201, 212), (208, 196, 200, 209), (295, 301, 300, 296), (354, 346, 348, 352), (347, 350, 349, 348), (362, 354, 353, 361), (346, 355, 357, 347), (360, 351, 350, 358), (384, 379, 381, 382), (380, 377, 376, 381), (370, 378, 377, 368), (379, 371, 373, 380), (356, 369, 368, 357), (358, 373, 372, 359), (390, 557, 556, 391), (364, 393, 392, 363), (391, 394, 397, 392), (558, 561, 560, 556), (351, 365, 367, 349), (366, 353, 352, 367), (365, 364, 363, 366), (385, 375, 374, 386), (387, 374, 375, 388), (386, 384, 383, 385), (382, 389, 388, 383), (378, 387, 389, 376), (396, 362, 361, 397), (409, 399, 398, 406), (405, 411, 410, 402), (424, 408, 407, 425), (415, 427, 429, 410), (401, 417, 416, 398), (423, 403, 402, 420), (432, 434, 433, 430), (441, 437, 436, 439), (431, 438, 437, 432), (440, 435, 434, 441), (422, 440, 439, 423), (438, 418, 417, 436), (400, 431, 430, 401), (435, 404, 403, 433), (446, 442, 445, 447), (454, 449, 448, 455), (442, 450, 453, 443), (466, 458, 457, 461), (470, 462, 461, 471), (460, 469, 468, 457), (480, 474, 473, 477), (485, 479, 478, 486), (475, 481, 484, 476), (492, 489, 488, 493), (501, 492, 497, 502), (491, 500, 499, 488), (509, 505, 504, 507), (515, 508, 507, 513), (506, 510, 512, 504), (523, 518, 519, 522), (517, 520, 521, 516), (526, 528, 527, 524), (530, 533, 535, 531), (531, 526, 525, 532), (534, 529, 528, 535), (467, 534, 533, 468), (532, 460, 459, 530), (443, 525, 524, 444), (529, 453, 452, 527), (538, 540, 539, 536), (542, 545, 547, 543), (540, 547, 546, 541), (543, 538, 537, 544), (490, 542, 544, 491), (536, 473, 476, 537), (498, 546, 545, 499), (541, 484, 483, 539), (548, 550, 551, 549), (550, 555, 554, 551), (555, 552, 553, 554), (552, 548, 549, 553), (481, 485, 487, 482), (500, 501, 503, 498), (469, 470, 472, 467), (450, 454, 456, 451), (427, 421, 420, 428), (426, 416, 419, 424), (510, 514, 513, 511), (25, 405, 404, 26), (22, 400, 399, 23), (60, 445, 444, 61), (78, 459, 458, 79), (96, 475, 474, 97), (115, 490, 489, 116), (130, 506, 505, 131), (144, 517, 516, 145), (302, 521, 520, 303), (289, 512, 511, 290), (258, 483, 482, 259), (228, 452, 451, 229), (183, 419, 418, 184), (188, 422, 421, 189), (462, 407, 406, 463), (34, 135, 134, 35), (33, 84, 83, 34), (449, 497, 496, 446), (84, 136, 135, 85), (477, 415, 414, 478), (82, 28, 31, 83), (413, 495, 494, 414), (66, 103, 102, 63), (495, 465, 464, 496), (120, 36, 35, 117), (101, 137, 136, 102), (412, 464, 463, 413), (133, 509, 508, 134), (146, 519, 518, 147), (118, 494, 493, 119), (100, 480, 479, 101), (81, 466, 465, 82), (64, 448, 447, 65), (29, 409, 408, 30), (36, 412, 411, 37), (304, 523, 522, 305), (292, 515, 514, 293), (277, 503, 502, 278), (262, 487, 486, 263), (246, 472, 471, 247), (231, 456, 455, 232), (191, 426, 425, 192), (194, 429, 428, 195), (559, 395, 394, 560), (371, 558, 557, 372), (359, 390, 393, 360), (369, 559, 561, 370), (355, 396, 395, 356), (2, 12, 56, 54)])
_uv = me_cube_001.uv_layers.new(name='UVMap')
_uv.uv.foreach_set('vector', [0.1253, 0.75, 0.3753, 0.75, 0.3747, 0.75, 0.1253, 0.75, 0.375, 0.2503, 0.375, 0.5, 0.375, 0.5, 0.375, 0.5, 0.375, 0.2503, 0.375, 0.75, 0.375, 0.75, 0.375, 0.5, 0.375, 0.5, 0.375, 0.5, 0.375, 0.5003, 0.0, 0.0, 0.0, 0.0, 0.0, 0.0, 0.0, 0.0, 0.375, 0.0002848, 0.375, 0.2497, 0.375, 0.2497, 0.375, 0.0002848, 0.375, 0.75, 0.3753, 0.75, 0.1253, 0.75, 0.1253, 0.75, 0.3753, 0.75, 0.375, 0.75, 0.6242, 0.0, 0.3758, 0.0, 0.3758, 0.0, 0.6242, 0.0, 0.3758, 0.2503, 0.6242, 0.2503, 0.625, 0.5, 0.6242, 0.5, 0.3758, 0.5, 0.375, 0.5, 0.375, 0.0, 0.375, 0.0, 0.375, 0.0, 0.375, 0.0, 0.625, 0.2497, 0.625, 0.0002848, 0.625, 0.0002848, 0.625, 0.2497, 0.625, 0.5, 0.625, 0.2503, 0.625, 0.2503, 0.625, 0.5003, 0.3758, 0.0002848, 0.6242, 0.0002848, 0.6242, 0.2497, 0.3758, 0.2497, 0.375, 0.2503, 0.375, 0.5, 0.375, 0.5, 0.375, 0.5, 0.375, 0.2503, 0.375, 0.75, 0.3753, 0.75, 0.1253, 0.75, 0.1253, 0.75, 0.3753, 0.75, 0.375, 0.75, 0.0, 0.0, 0.0, 0.0, 0.0, 0.0, 0.0, 0.0, 0.0, 0.0, 0.0, 0.0, 0.0, 0.0, 0.0, 0.0, 0.1253, 0.75, 0.3753, 0.75, 0.3747, 0.75, 0.1253, 0.75, 0.375, 0.2503, 0.375, 0.5, 0.375, 0.5, 0.375, 0.5, 0.375, 0.2503, 0.375, 0.0, 0.375, 0.0, 0.375, 0.0, 0.375, 0.0, 0.3753, 0.75, 0.1253, 0.75, 0.1253, 0.75, 0.3747, 0.75, 0.0, 0.0, 0.0, 0.0, 0.0, 0.0, 0.0, 0.0, 0.0, 0.0, 0.0, 0.0, 0.0, 0.0, 0.0, 0.0, 0.0, 0.0, 0.0, 0.0, 0.0, 0.0, 0.0, 0.0, 0.1253, 0.75, 0.3753, 0.75, 0.3747, 0.75, 0.1253, 0.75, 0.0, 0.0, 0.0, 0.0, 0.0, 0.0, 0.0, 0.0, 0.375, 0.75, 0.1253, 0.75, 0.1253, 0.75, 0.375, 0.75, 0.375, 0.2503, 0.375, 0.5, 0.375, 0.5, 0.375, 0.2503, 0.3747, 0.75, 0.1253, 0.75, 0.1253, 0.75, 0.3747, 0.75, 0.375, 0.2503, 0.375, 0.5, 0.375, 0.5, 0.375, 0.5, 0.375, 0.2503, 0.0, 0.0, 0.0, 0.0, 0.0, 0.0, 0.0, 0.0, 0.3753, 0.75, 0.1253, 0.75, 0.1253, 0.75, 0.3747, 0.75, 0.6253, 0.5003, 0.8747, 0.5003, 0.8747, 0.7497, 0.6253, 0.7497, 0.375, 0.75, 0.3753, 0.75, 0.1253, 0.75, 0.1253, 0.75, 0.3747, 0.75, 0.375, 0.75, 0.375, 0.2503, 0.375, 0.5, 0.375, 0.5, 0.375, 0.5, 0.375, 0.2503, 0.0, 0.0, 0.0, 0.0, 0.0, 0.0, 0.0, 0.0, 0.375, 0.0, 0.375, 0.25, 0.375, 0.25, 0.375, 0.0, 0.8747, 0.75, 0.6247, 0.75, 0.625, 0.75, 0.6247, 0.75, 0.8747, 0.75, 0.6247, 0.75, 0.8747, 0.75, 0.8747, 0.75, 0.6253, 0.75, 0.0, 0.0, 0.0, 0.0, 0.0, 0.0, 0.0, 0.0, 0.0, 0.0, 0.0, 0.0, 0.0, 0.0, 0.0, 0.0, 0.375, 0.75, 0.375, 0.75, 0.375, 0.75, 0.375, 0.75, 0.375, 0.5, 0.375, 0.5, 0.375, 0.25, 0.375, 0.25, 0.0, 0.0, 0.0, 0.0, 0.0, 0.0, 0.0, 0.0, 0.375, 0.75, 0.375, 0.75, 0.375, 0.75, 0.375, 0.75, 0.0, 0.0, 0.0, 0.0, 0.0, 0.0, 0.0, 0.0, 0.3758, 0.5, 0.6242, 0.5, 0.6242, 0.5, 0.6242, 0.5, 0.6242, 0.5003, 0.625, 0.7503, 0.6251, 0.7497, 0.625, 0.75, 0.375, 0.75, 0.3751, 0.7497, 0.375, 0.7503, 0.1247, 0.75, 0.3747, 0.75, 0.3747, 0.75, 0.1253, 0.75, 0.375, 0.25, 0.375, 0.2503, 0.375, 0.4997, 0.375, 0.4997, 0.375, 0.2503, 0.375, 0.25, 0.375, 0.7497, 0.375, 0.7497, 0.375, 0.5003, 0.375, 0.5003, 0.0, 0.0, 0.0, 0.0, 0.0, 0.0, 0.0, 0.0, 0.375, 0.0, 0.375, 0.0002848, 0.375, -0.0002848, 0.375, 0.2497, 0.375, 0.25, 0.375, 0.25, 0.375, 0.2497, 0.375, 0.0, 0.0, 0.0, 0.0, 0.0, 0.0, 0.0, 0.0, 0.0, 0.625, 0.0, 0.375, 0.0, 0.3758, 0.0, 0.6242, 0.0, 0.0, 0.0, 0.0, 0.0, 0.0, 0.0, 0.0, 0.0, 0.0, 0.0, 0.0, 0.0, 0.0, 0.0, 0.0, 0.0, 0.0, 0.0, 0.0, 0.0, 0.0, 0.0, 0.0, 0.0, 0.0, 0.0, 0.0, 0.0, 0.0, 0.0, 0.0, 0.0, 0.375, -0.0002848, 0.3749, 0.0002819, 0.375, -1.137e-05, 0.625, 4.726e-05, 0.6249, 0.0002819, 0.625, -0.0002848, 0.625, 0.2497, 0.625, 0.25, 0.375, 0.25, 0.375, 0.2497, 0.0, 0.0, 0.0, 0.0, 0.0, 0.0, 0.0, 0.0, 0.0, 0.0, 0.0, 0.0, 0.0, 0.0, 0.0, 0.0, 0.0, 0.0, 0.0, 0.0, 0.0, 0.0, 0.0, 0.0, 0.0, 0.0, 0.0, 0.0, 0.0, 0.0, 0.0, 0.0, 0.0, 0.0, 0.0, 0.0, 0.1253, 0.75, 0.3747, 0.75, 0.3747, 0.75, 0.1253, 0.75, 0.375, 0.25, 0.375, 0.2503, 0.375, 0.4997, 0.375, 0.4997, 0.375, 0.25, 0.0, 0.0, 0.0, 0.0, 0.0, 0.0, 0.0, 0.0, 0.0, 0.0, 0.0, 0.0, 0.3747, 0.75, 0.1247, 0.75, 0.1253, 0.75, 0.3747, 0.75, 0.0, 0.0, 0.0, 0.0, 0.0, 0.0, 0.0, 0.0, 0.375, 0.25, 0.375, 0.25, 0.375, 0.5, 0.375, 0.5, 0.0, 0.0, 0.0, 0.0, 0.0, 0.0, 0.0, 0.0, 0.1253, 0.75, 0.3747, 0.75, 0.3747, 0.75, 0.1253, 0.75, 0.3747, 0.75, 0.1253, 0.75, 0.1253, 0.75, 0.3747, 0.75, 0.375, 0.75, 0.375, 0.75, 0.375, 0.0, 0.375, 0.0, 0.375, 0.25, 0.375, 0.2503, 0.375, 0.4997, 0.375, 0.4997, 0.375, 0.25, 0.3747, 0.75, 0.1253, 0.75, 0.1253, 0.75, 0.3747, 0.75, 0.375, 0.25, 0.375, 0.4997, 0.375, 0.4997, 0.375, 0.25, 0.375, 0.0, 0.375, 0.25, 0.375, 0.25, 0.375, 0.2497, 0.375, -2.352e-05, 0.375, 0.0002813, 0.375, 0.0, 0.3747, 0.75, 0.1247, 0.75, 0.1253, 0.75, 0.3747, 0.75, 0.6253, 0.5003, 0.8747, 0.5003, 0.8747, 0.7497, 0.6253, 0.7497, 0.0, 0.0, 0.0, 0.0, 0.0, 0.0, 0.0, 0.0, 0.375, 0.25, 0.375, 0.2503, 0.375, 0.4997, 0.375, 0.4997, 0.375, 0.25, 0.375, 0.0, 0.375, 0.25, 0.375, 0.25, 0.375, 0.2497, 0.375, 0.0002848, 0.375, 0.0, 0.1253, 0.5003, 0.375, 0.5003, 0.375, 0.7497, 0.1253, 0.7497, 0.0, 0.0, 0.0, 0.0, 0.0, 0.0, 0.0, 0.0, 0.6253, 0.75, 0.8753, 0.75, 0.8747, 0.75, 0.6253, 0.75, 0.3758, 0.7503, 0.6242, 0.7503, 0.6242, 0.9997, 0.3758, 0.9997, 0.3758, 0.75, 0.6242, 0.75, 0.6242, 0.75, 0.3758, 0.75, 0.375, 0.75, 0.375, 0.75, 0.375, 0.75, 0.375, 0.75, 0.0, 0.0, 0.0, 0.0, 0.0, 0.0, 0.0, 0.0, 0.375, 0.0, 0.375, 0.25, 0.375, 0.25, 0.375, 0.2503, 0.375, 0.0002925, 0.375, 0.0, 0.375, 0.75, 0.375, 0.75, 0.375, 0.75, 0.375, 0.75, 0.375, 0.0, 0.375, 0.25, 0.375, 0.25, 0.375, 0.2497, 0.375, 0.0, 0.625, 0.7497, 0.625, 0.7497, 0.625, 0.5003, 0.625, 0.5003, 0.38, 0.75, 0.62, 0.75, 0.62, 0.9997, 0.38, 0.9997, 0.0, 0.0, 0.0, 0.0, 0.0, 0.0, 0.0, 0.0, 0.0, 0.0, 0.0, 0.0, 0.0, 0.0, 0.625, 0.5003, 0.8747, 0.5003, 0.8747, 0.7497, 0.625, 0.7497, 0.38, 0.0002577, 0.62, 0.0002577, 0.62, 0.2497, 0.38, 0.2497, 0.38, 0.2503, 0.62, 0.2503, 0.62, 0.5, 0.38, 0.5, 0.38, 0.7503, 0.62, 0.7503, 0.62, 1.0, 0.38, 1.0, 0.38, 0.5003, 0.62, 0.5003, 0.62, 0.7497, 0.38, 0.7497, 0.38, 0.5, 0.62, 0.5, 0.62, 0.5, 0.38, 0.5, 0.6253, 0.5003, 0.875, 0.5003, 0.875, 0.7497, 0.6253, 0.7497, 0.375, 0.0002917, 0.38, 0.0, 0.62, 0.0, 0.625, 0.0002917, 0.625, 0.2497, 0.375, 0.2497, 0.625, 0.0002917, 0.625, 0.2497, 0.0007833, 0.0003086, 0.375, 0.2497, 0.375, 0.0002917, 0.0004668, 0.0003112, 0.375, 0.0, 0.375, 0.25, 0.375, 0.25, 0.375, 0.0, 0.0007086, 0.0005012, 0.3747, 0.4995, 0.3749, 0.4995, 0.3747, 0.0005003, 0.1247, 0.75, 0.3753, 0.75, 0.3747, 0.75, 0.1253, 0.75, 0.0, 0.0, nan, nan, nan, nan, nan, nan, 0.375, 0.75, 0.375, 0.75, 0.375, 0.5, 0.375, 0.5, 0.375, 0.5003, nan, nan, nan, nan, 0.0, 0.0, nan, nan, 0.375, 0.0, 0.375, 0.0002848, 0.375, -0.0002848, 0.375, 0.2497, 0.375, 0.25, 0.375, 0.25, 0.375, 0.25, 0.375, 0.25, 0.375, -0.0002848, 0.375, 0.0002848, 0.375, 0.0, 0.375, 0.75, 0.3753, 0.75, 0.1247, 0.75, 0.125, 0.75, 0.125, 0.75, 0.1247, 0.75, 0.3753, 0.75, 0.375, 0.75, 0.625, 0.0, 0.375, 0.0, 0.3758, 0.0, 0.6242, 0.0, 0.375, 0.25, 0.6242, 0.25, 0.6258, 0.25, 0.625, 0.2503, 0.625, 0.4997, 0.6242, 0.5, 0.3758, 0.5, 0.375, 0.4997, 0.375, 0.0, 0.375, 0.0, 0.375, 0.0, 0.375, 0.0, 0.625, 0.25, 0.625, 0.0, 0.625, -5.471e-05, 0.625, 0.25, 0.625, 0.5, 0.625, 0.2503, 0.625, 0.25, 0.625, 0.2497, 0.625, 0.5003, 0.375, -0.0002848, 0.3749, 0.0002819, 0.375, -2.223e-05, 0.625, 5.527e-05, 0.6249, 0.0002819, 0.625, -0.0002848, 0.6258, 0.25, 0.6242, 0.25, 0.375, 0.25, 0.3758, 0.25, 0.3758, 0.2503, 0.375, 0.25, 0.375, 0.2503, 0.375, 0.5, 0.375, 0.5, 0.375, 0.4997, 0.375, 0.25, 0.375, 0.75, 0.1247, 0.75, 0.125, 0.75, 0.125, 0.75, 0.3753, 0.75, 0.375, 0.75, nan, nan, nan, nan, 0.0, 0.0, nan, nan, 0.375, 0.75, 0.375, 0.5, 0.375, 0.5, 0.375, 0.5003, 0.375, 0.75, 0.1247, 0.75, 0.3747, 0.75, 0.3747, 0.75, 0.1253, 0.75, 0.375, 0.25, 0.375, 0.2503, 0.375, 0.5, 0.375, 0.5, 0.375, 0.25, 0.375, 0.0, 0.375, 0.0, 0.375, 0.0, 0.375, 0.0, 0.375, 0.0, 0.3753, 0.75, 0.1247, 0.75, 0.1253, 0.75, 0.3747, 0.75, 0.375, 0.75, 0.375, 0.75, 0.375, 0.75, 0.375, 0.75, 0.375, 0.5003, 0.375, 0.5, 0.375, 0.5, 0.375, 0.7497, 0.375, 0.75, 0.375, 0.75, 0.375, 0.7497, 0.375, 0.75, 0.375, 0.5003, 0.375, 0.5, 0.375, 0.5, 0.375, 0.5003, 0.375, 0.75, 0.1247, 0.75, 0.3747, 0.75, 0.3747, 0.75, 0.1253, 0.75, 0.3747, 0.75, 0.1253, 0.75, 0.1253, 0.75, 0.3747, 0.75, 0.375, 0.75, 0.1253, 0.75, 0.125, 0.75, 0.125, 0.75, 0.375, 0.75, 0.375, 0.25, 0.375, 0.2503, 0.375, 0.4997, 0.375, 0.5, 0.375, 0.5, 0.375, 0.25, 0.3747, 0.75, 0.1253, 0.75, 0.1253, 0.75, 0.3747, 0.75, 0.375, 0.25, 0.375, 0.5, 0.375, 0.5, 0.375, 0.4997, 0.375, 0.2503, 0.375, 0.25, 0.375, 0.25, 0.375, 0.75, 0.375, 0.5, 0.375, 0.5, 0.375, 0.5003, 0.375, 0.7503, 0.375, 0.7497, 0.375, 0.75, 0.3753, 0.75, 0.1247, 0.75, 0.1253, 0.75, 0.3747, 0.75, 0.6253, 0.5003, 0.8747, 0.5003, 0.8747, 0.7497, 0.6253, 0.7497, 0.375, 0.75, 0.1247, 0.75, 0.125, 0.75, 0.125, 0.75, 0.3747, 0.75, 0.375, 0.75, 0.375, 0.25, 0.375, 0.25, 0.375, 0.5, 0.375, 0.5, 0.375, 0.4997, 0.375, 0.2503, 0.375, 0.25, 0.375, 0.25, 0.375, 0.25, 0.375, 0.7503, 0.375, 0.7497, 0.375, 0.7499, 0.375, 0.75, 0.375, 0.5, 0.375, 0.5, 0.375, 0.5003, 0.375, 0.5, 0.625, 0.5, 0.625, 0.5, 0.375, 0.5, 0.875, 0.75, 0.8753, 0.75, 0.6247, 0.75, 0.625, 0.75, 0.6247, 0.75, 0.8751, 0.75, 0.6247, 0.75, 0.8753, 0.75, 0.8747, 0.75, 0.6253, 0.75, 0.3758, 0.7503, 0.6242, 0.7503, 0.6242, 0.9997, 0.3758, 0.9997, 0.625, 0.75, 0.625, 0.75, 0.625, 0.5003, 0.625, 0.5, 0.625, 0.5, 0.375, 0.0, 0.375, 0.25, 0.375, 0.25, 0.375, 0.2497, 0.375, 0.0002848, 0.375, 0.0, 0.1264, 0.4997, 0.375, 0.5003, 0.3738, 0.7497, 0.125, 0.7497, 0.375, 0.0, 0.375, 0.25, 0.375, 0.25, 0.375, 0.2503, 0.375, 0.0002991, 0.375, 0.0, 0.375, 0.0, 0.375, 0.25, 0.375, 0.25, 0.375, 0.25, 0.375, 0.2497, 0.375, -2.353e-05, 0.375, 0.0002813, 0.375, 0.0, 0.375, 0.0, 0.375, 0.25, 0.375, 0.25, 0.375, 0.25, 0.375, -0.0002848, 0.375, 0.0002813, 0.375, 6.07e-05, 0.3758, 0.5, 0.6242, 0.5, 0.625, 0.7503, 0.6251, 0.7497, 0.625, 0.75, 0.375, 0.7499, 0.3751, 0.7497, 0.375, 0.7503, 0.625, 0.75, 0.625, 0.75, 0.625, 0.5003, 0.625, 0.5, 0.625, 0.5, 0.375, 0.75, 0.625, 0.75, 0.6242, 0.75, 0.3758, 0.75, 0.625, 0.002953, 0.625, 0.0, 0.625, 0.75, 0.625, 0.7436, 0.375, 0.75, 0.375, 0.7497, 0.375, 0.7503, 0.375, 0.4997, 0.375, 0.5, 0.375, 0.5, 0.375, 0.5, 0.375, 0.5, 0.375, 0.5, 0.375, 0.5003, 0.375, 0.7503, 0.375, 0.7497, 0.375, 0.75, 0.375, 0.75, 0.375, 0.5003, 0.375, 0.5, 0.375, 0.5, 0.375, 0.5, 0.375, 0.5003, 0.375, 0.75, 0.375, 0.7503, 0.375, 0.7497, 0.375, 0.7499, 0.375, 0.7501, 0.375, 0.7497, 0.375, 0.7503, 0.375, 0.5, 0.375, 0.5, 0.375, 0.5003, 0.375, 0.75, 0.375, 0.5003, 0.375, 0.5, 0.375, 0.5, 0.375, 0.5, 0.375, 0.5, 0.375, 0.5, 0.375, 0.4997, 0.375, 0.75, 0.375, 0.5003, 0.375, 0.5, 0.375, 0.5, 0.375, 0.5003, 0.375, 0.7497, 0.375, 0.75, 0.375, 0.75, 0.375, 0.7497, 0.3747, 0.75, 0.1253, 0.75, 0.125, 0.75, 0.125, 0.75, 0.3747, 0.75, 0.3747, 0.75, 0.125, 0.75, 0.125, 0.75, 0.3747, 0.75, 0.375, 0.0, 0.375, 0.0, 0.375, 0.0, 0.375, 0.0, 0.375, 0.0, 0.375, 0.25, 0.375, 0.2503, 0.375, 0.4997, 0.375, 0.4997, 0.375, 0.25, 0.3747, 0.75, 0.125, 0.75, 0.125, 0.75, 0.3747, 0.75, 0.375, 0.0, 0.375, 0.0, 0.375, 0.0, 0.375, 0.0, 0.3747, 0.75, 0.1247, 0.75, 0.125, 0.75, 0.125, 0.75, 0.1247, 0.75, 0.3747, 0.75, 0.625, 0.25, 0.625, 0.0, 0.625, -3.02e-05, 0.625, 0.25, nan, nan, nan, nan, nan, nan, 0.0, 0.0, nan, nan, nan, nan, nan, nan, nan, nan, nan, nan, 0.375, 0.0002848, 0.375, 0.2497, 0.375, 0.2497, 0.375, 0.0002848, 0.0, 0.0, 0.0, 0.0, 0.0, 0.0, 0.0, 0.0, 0.0, 0.0, 0.0, 0.0, 0.0, 0.0, 0.0, 0.0, 0.0, 0.0, 0.0, 0.0, 0.0, 0.0, 0.0, 0.0, 0.0, 0.0, 0.0, 0.0, 0.0, 0.0, 0.0, 0.0, 0.0, 0.0, 0.0, 0.0, 0.0, 0.0, nan, nan, nan, nan, nan, nan, 0.375, 0.75, 0.375, 0.75, 0.375, 0.75, 0.375, 0.75, 0.3758, 0.7503, 0.6242, 0.7503, 0.6242, 0.9997, 0.3758, 0.9997, 0.375, 0.0002848, 0.375, 0.2497, 0.375, 0.2497, 0.375, 0.0002848, 0.375, 0.25, 0.375, 0.25, 0.375, 0.5, 0.375, 0.5, 0.375, 0.4997, 0.375, 0.25, 0.375, 0.25, 0.375, 0.75, 0.625, 0.75, 0.6242, 0.75, 0.3758, 0.75, 0.1253, 0.5003, 0.375, 0.5003, 0.3733, 0.7497, 0.1253, 0.7497, 0.375, 0.0002848, 0.375, 0.2497, 0.375, 0.2497, 0.375, 0.0002848, 0.375, 0.0002848, 0.375, 0.2497, 0.375, 0.2497, 0.375, 0.0002848, nan, nan, nan, nan, 0.0, 0.0, 0.0, 0.0, nan, nan, nan, nan, nan, nan, nan, nan, 0.0, 0.0, 0.0, 0.0, nan, nan, 0.0, 0.0, 0.0, 0.0, 0.0, 0.0, 0.0, 0.0, 0.0, 0.0, 0.0, 0.0, 0.0, 0.0, 0.0, 0.0, 0.0, 0.0, 0.0, 0.0, 0.0, 0.0, 0.0, 0.0, 0.0, 0.0, 0.0, 0.0, 0.0, 0.0, 0.0, 0.0, nan, nan, nan, nan, 0.0, 0.0, nan, nan, 0.875, 0.75, 0.8753, 0.75, 0.6253, 0.75, 0.6253, 0.75, 0.8751, 0.75, 0.375, 0.5003, 0.375, 0.5003, 0.375, 0.7497, 0.375, 0.7497, 0.375, 0.7497, 0.375, 0.5003, 0.375, 0.5003, 0.375, 0.7497, 0.375, 0.7497, 0.375, 0.7497, 0.375, 0.5003, 0.375, 0.5003, 0.375, 0.7497, 0.375, 0.5003, 0.375, 0.5003, 0.375, 0.7497, 0.375, 0.7497, 0.375, 0.5003, 0.375, 0.5003, 0.375, 0.7497, 0.625, 0.4997, 0.625, 0.2503, 0.625, 0.25, 0.625, 0.2497, 0.625, 0.4997, 0.375, 0.25, 0.625, 0.25, 0.6242, 0.4997, 0.3758, 0.4997, 0.3758, 0.5003, 0.6242, 0.5003, 0.6242, 0.7497, 0.3758, 0.7497, 0.38, 0.2503, 0.62, 0.2503, 0.62, 0.4997, 0.38, 0.4997, 0.38, 0.5, 0.62, 0.5, 0.62, 0.5, 0.38, 0.5, 0.6239, 8.724e-05, 0.001083, 0.0004571, 0.6239, 0.499, 0.001071, 0.0004133, 0.125, 0.5003, 0.3747, 0.5003, 0.3747, 0.7497, 0.125, 0.7497, 0.0, 0.0, 0.0, 0.0, 0.0, 0.0, 0.375, 0.5003, 0.38, 0.5, 0.62, 0.5, 0.625, 0.5003, 0.625, 0.7497, 0.62, 0.75, 0.38, 0.75, 0.375, 0.7497, 0.1265, 0.4997, 0.3747, 0.5003, 0.3747, 0.7497, 0.125, 0.7497, 0.3747, 0.75, 0.1253, 0.75, 0.1253, 0.75, 0.3747, 0.75, 0.375, 0.0002848, 0.375, 0.0, 0.375, 0.0, 0.375, 0.0, 0.375, 0.0002848, 0.6242, 0.0, 0.625, 0.0, 0.625, 0.0, 0.625, 0.0, 0.6242, 0.0, 0.375, 0.2497, 0.3758, 0.2497, 0.3758, 0.2503, 0.375, 0.2503, 0.625, 0.2497, 0.625, 0.2503, 0.6242, 0.2503, 0.6242, 0.2497, 0.0, 0.0, 0.0, 0.0, 0.0, 0.0, 0.0, 0.0, 0.0, 0.0, 0.0, 0.0, 0.0, 0.0, 0.0, 0.0, 0.0, 0.0, 0.0, 0.0, 0.0, 0.0, 0.0, 0.0, 0.0, 0.0, 0.0, 0.0, 0.0, 0.0, 0.0, 0.0, 0.0, 0.0, 0.0, 0.0, 0.3758, 0.0, 0.375, 0.0, 0.3758, 0.0, 0.6242, 0.0, 0.6242, 0.0, 0.625, 0.0, 0.3758, 0.75, 0.3758, 0.75, 0.375, 0.75, 0.6242, 0.75, 0.625, 0.75, 0.6242, 0.75, 0.375, 0.0002848, 0.375, 0.0, 0.375, 0.0, 0.375, 0.0, 0.375, 0.0002848, 0.375, 0.2497, 0.375, 0.2497, 0.375, 0.2503, 0.375, 0.2503, 0.0, 0.0, 0.0, 0.0, 0.0, 0.0, 0.0, 0.0, 0.0, 0.0, 0.0, 0.0, 0.0, 0.0, 0.0, 0.0, 0.375, 0.0002848, 0.375, 0.0, 0.375, 0.0, 0.375, 0.0, 0.375, 0.0002848, 0.375, 0.2497, 0.375, 0.2497, 0.375, 0.2503, 0.375, 0.2503, 0.0, 0.0, 0.0, 0.0, 0.0, 0.0, 0.0, 0.0, 0.0, 0.0, 0.0, 0.0, 0.0, 0.0, 0.0, 0.0, 0.0, 0.0, 0.0, 0.0, 0.375, 0.0002848, 0.375, 0.0, 0.375, 0.0, 0.375, 0.0, 0.375, 0.0002848, 0.375, 0.2497, 0.375, 0.2497, 0.375, 0.2503, 0.375, 0.2503, 0.0, 0.0, 0.0, 0.0, 0.0, 0.0, 0.0, 0.0, 0.0, 0.0, 0.0, 0.0, 0.0, 0.0, 0.0, 0.0, 0.0, 0.0, 0.375, 0.0002848, 0.375, 0.0, 0.375, 0.0, 0.375, 0.0, 0.375, 0.0002848, 0.375, 0.2497, 0.375, 0.2497, 0.375, 0.2503, 0.375, 0.2503, 0.0, 0.0, 0.0, 0.0, 0.0, 0.0, 0.0, 0.0, 0.0, 0.0, 0.0, 0.0, 0.0, 0.0, 0.0, 0.0, 0.375, 0.0002848, 0.375, 0.0, 0.375, 0.0, 0.375, 0.0002848, 0.375, 0.2497, 0.375, 0.2497, 0.375, 0.2503, 0.375, 0.2503, 0.0, 0.0, 0.0, 0.0, 0.0, 0.0, 0.0, 0.0, 0.0, 0.0, 0.0, 0.0, 0.0, 0.0, 0.0, 0.0, 0.0, 0.0, 0.375, 0.0002848, 0.375, 0.0002848, 0.375, 0.0, 0.375, 0.2497, 0.375, 0.25, 0.375, 0.2497, 0.1253, 0.75, 0.125, 0.75, 0.1253, 0.75, 0.3747, 0.75, 0.3747, 0.75, 0.375, 0.75, 0.1253, 0.75, 0.1253, 0.75, 0.125, 0.75, 0.3747, 0.75, 0.375, 0.75, 0.3747, 0.75, 0.1253, 0.75, 0.125, 0.75, 0.1253, 0.75, 0.3747, 0.75, 0.3747, 0.75, 0.375, 0.75, 0.1253, 0.75, 0.1253, 0.75, 0.125, 0.75, 0.3747, 0.75, 0.375, 0.75, 0.3747, 0.75, 0.625, 0.0002848, 0.625, 0.0, 0.625, 0.0002848, 0.625, 0.2497, 0.625, 0.2497, 0.625, 0.25, 0.0, 0.0, 0.0, 0.0, 0.0, 0.0, 0.0, 0.0, 0.0, 0.0, 0.0, 0.0, 0.0, 0.0, 0.0, 0.0, 0.0, 0.0, 0.0, 0.0, 0.0, 0.0, 0.0, 0.0, 0.0, 0.0, 0.0, 0.0, 0.3758, 0.7497, 0.3758, 0.75, 0.3747, 0.75, 0.3747, 0.75, 0.375, 0.7497, 0.6242, 0.7497, 0.625, 0.7497, 0.6253, 0.75, 0.6253, 0.75, 0.6242, 0.75, 0.375, 0.4997, 0.3758, 0.4997, 0.3758, 0.5003, 0.375, 0.5003, 0.625, 0.4997, 0.625, 0.5003, 0.6242, 0.5003, 0.6242, 0.4997, 0.3758, 0.0, 0.375, 0.0, 0.3758, 0.0, 0.6242, 0.0, 0.6242, 0.0, 0.625, 0.0, 0.3758, 0.75, 0.3758, 0.75, 0.375, 0.75, 0.6242, 0.75, 0.625, 0.75, 0.6242, 0.75, 0.0, 0.0, 0.0, 0.0, 0.0, 0.0, 0.0, 0.0, 0.0, 0.0, 0.0, 0.0, 0.0, 0.0, 0.3747, 0.75, 0.375, 0.75, 0.375, 0.7497, 0.375, 0.7497, 0.3747, 0.75, 0.375, 0.4997, 0.375, 0.4997, 0.375, 0.5003, 0.375, 0.5003, 0.375, 0.0, 0.375, 0.0, 0.375, 0.0, 0.0, 0.0, 0.0, 0.0, 0.0, 0.0, 0.3747, 0.75, 0.3747, 0.75, 0.375, 0.7497, 0.375, 0.7497, 0.375, 0.75, 0.375, 0.4997, 0.375, 0.4997, 0.375, 0.5003, 0.375, 0.5003, 0.0, 0.0, 0.0, 0.0, 0.0, 0.0, 0.0, 0.0, 0.0, 0.0, 0.0, 0.0, 0.0, 0.0, 0.3747, 0.75, 0.375, 0.75, 0.375, 0.7497, 0.375, 0.7497, 0.3747, 0.75, 0.375, 0.4997, 0.375, 0.4997, 0.375, 0.5003, 0.375, 0.5003, 0.125, 0.75, 0.1253, 0.75, 0.125, 0.75, 0.0, 0.0, 0.0, 0.0, 0.0, 0.0, 0.3747, 0.75, 0.3747, 0.75, 0.375, 0.7497, 0.375, 0.7497, 0.375, 0.75, 0.375, 0.4997, 0.375, 0.4997, 0.375, 0.5003, 0.375, 0.5003, 0.0, 0.0, 0.0, 0.0, 0.0, 0.0, 0.0, 0.0, 0.0, 0.0, 0.0, 0.0, 0.3747, 0.75, 0.375, 0.7497, 0.375, 0.7497, 0.3747, 0.75, 0.375, 0.4997, 0.375, 0.4997, 0.375, 0.5003, 0.375, 0.5003, 0.375, 0.7497, 0.3747, 0.75, 0.3747, 0.7497, 0.375, 0.4997, 0.375, 0.5, 0.375, 0.4997, 0.1253, 0.75, 0.125, 0.75, 0.1253, 0.75, 0.3747, 0.75, 0.3747, 0.75, 0.375, 0.75, 0.1253, 0.75, 0.1253, 0.75, 0.125, 0.75, 0.3747, 0.75, 0.375, 0.75, 0.3747, 0.75, 0.1253, 0.75, 0.125, 0.75, 0.1253, 0.75, 0.3747, 0.75, 0.3747, 0.75, 0.375, 0.75, 0.1253, 0.75, 0.1253, 0.75, 0.125, 0.75, 0.3747, 0.75, 0.375, 0.75, 0.3747, 0.75, 0.625, 0.7497, 0.6253, 0.7497, 0.6253, 0.75, 0.625, 0.4997, 0.625, 0.4997, 0.625, 0.5, 0.1253, 0.7497, 0.1253, 0.75, 0.125, 0.7497, 0.62, 0.0002577, 0.62, 0.0, 0.625, 0.0002904, 0.38, 0.2497, 0.38, 0.25, 0.375, 0.2497, 0.0, 0.0, 0.0, 0.0, 0.0, 0.0, 0.0, 0.0, 0.0, 0.0, 0.0, 0.0, 0.8747, 0.5003, 0.8747, 0.5, 0.875, 0.5003, 0.0, 0.0, 0.0, 0.0, 0.0, 0.0, 0.625, 0.0002917, 0.6244, 0.0, 0.625, 0.0, 0.38, 0.7497, 0.38, 0.75, 0.375, 0.7497, 0.6253, 0.7497, 0.6253, 0.75, 0.625, 0.7497, 0.62, 0.5003, 0.62, 0.5, 0.625, 0.5003, 0.3747, 0.5003, 0.3747, 0.5, 0.375, 0.5003, 0.6239, 0.499, 0.6243, 0.4994, 0.6247, 0.4998, 0.6241, 0.4993, 0.38, 0.5, 0.375, 0.5, 0.375, 0.5, 0.38, 0.5, 0.0, 0.0, 0.0, 0.0, 0.0, 0.0, 0.0, 0.0, 0.0, 0.0, 0.0, 0.0, 0.0, 0.0, 0.0, 0.0, 0.0, 0.0, 0.0, 0.0, 0.0, 0.0, 0.0, 0.0, 0.0, 0.0, 0.0, 0.0, 0.0, 0.0, 0.0, 0.0, 0.0, 0.0, 0.0, 0.0, 0.0, 0.0, 0.0, 0.0, 0.0, 0.0, 0.0, 0.0, 0.0, 0.0, 0.0, 0.0, 0.0, 0.0, 0.0, 0.0, 0.0, 0.0, 0.0, 0.0, 0.0, 0.0, 0.0, 0.0, 0.0, 0.0, 0.0, 0.0, 0.3758, 0.0, 0.375, 0.0, 0.3758, 0.0, 0.6242, 0.0, 0.6242, 0.0, 0.625, 0.0, 0.3758, 0.75, 0.3758, 0.75, 0.375, 0.75, 0.6242, 0.75, 0.625, 0.75, 0.6242, 0.75, 0.0, 0.0, 0.0, 0.0, 0.0, 0.0, 0.0, 0.0, 0.0, 0.0, 0.0, 0.0, 0.0, 0.0, 0.0, 0.0, 0.0, 0.0, 0.0, 0.0, 0.0, 0.0, 0.0, 0.0, 0.0, 0.0, 0.0, 0.0, 0.0, 0.0, 0.0, 0.0, 0.0, 0.0, 0.0, 0.0, 0.0, 0.0, 0.0, 0.0, 0.0, 0.0, 0.0, 0.0, 0.0, 0.0, 0.0, 0.0, 0.0, 0.0, 0.375, 0.75, 0.375, 0.75, 0.375, 0.75, 0.0, 0.0, 0.0, 0.0, 0.0, 0.0, 0.0, 0.0, 0.0, 0.0, 0.0, 0.0, 0.0, 0.0, 0.0, 0.0, 0.0, 0.0, 0.0, 0.0, 0.0, 0.0, 0.0, 0.0, 0.0, 0.0, 0.0, 0.0, 0.0, 0.0, 0.0, 0.0, 0.0, 0.0, 0.0, 0.0, 0.0, 0.0, 0.0, 0.0, 0.0, 0.0, 0.0, 0.0, 0.0, 0.0, 0.0, 0.0, 0.0, 0.0, 0.0, 0.0, 0.0, 0.0, 0.0, 0.0, 0.375, 0.75, 0.375, 0.75, 0.375, 0.75, 0.0, 0.0, 0.0, 0.0, 0.0, 0.0, 0.0, 0.0, 0.0, 0.0, 0.0, 0.0, 0.0, 0.0, 0.0, 0.0, 0.0, 0.0, 0.0, 0.0, 0.0, 0.0, 0.0, 0.0, 0.0, 0.0, 0.0, 0.0, 0.0, 0.0, 0.1253, 0.75, 0.125, 0.75, 0.1253, 0.75, 0.3747, 0.75, 0.3747, 0.75, 0.375, 0.75, 0.1253, 0.75, 0.1253, 0.75, 0.125, 0.75, 0.3747, 0.75, 0.375, 0.75, 0.3747, 0.75, 0.1253, 0.75, 0.125, 0.75, 0.1253, 0.75, 0.3747, 0.75, 0.3747, 0.75, 0.375, 0.75, 0.1253, 0.75, 0.1253, 0.75, 0.125, 0.75, 0.3747, 0.75, 0.375, 0.75, 0.3747, 0.75, 0.62, 0.5, 0.625, 0.5, 0.625, 0.5, 0.3749, 0.4995, 0.375, 0.5, 0.375, 0.4998, 0.375, 0.2497, 0.375, 0.0002848, 0.3758, 0.0002848, 0.3758, 0.2497, 0.3758, 0.0, 0.6242, 0.0, 0.6242, 0.0002848, 0.3758, 0.0002848, 0.625, 0.0002848, 0.625, 0.2497, 0.6242, 0.2497, 0.6242, 0.0002848, 0.6242, 0.2503, 0.3758, 0.2503, 0.3758, 0.2497, 0.6242, 0.2497, 0.0, 0.0, 0.0, 0.0, 0.0, 0.0, 0.0, 0.0, 0.625, 0.2503, 0.625, 0.4997, 0.625, 0.5, 0.6242, 0.2503, 0.1253, 0.75, 0.3753, 0.75, 0.3753, 0.75, 0.1253, 0.75, 0.6247, 0.75, 0.8747, 0.75, 0.8747, 0.75, 0.625, 0.75, 0.3758, 0.9997, 0.6242, 0.9997, 0.6241, 1.0, 0.3757, 1.0, 0.6242, 0.7503, 0.3758, 0.7503, 0.3758, 0.75, 0.6242, 0.75, 0.1253, 0.75, 0.3747, 0.75, 0.3747, 0.75, 0.1253, 0.75, 0.6253, 0.75, 0.8747, 0.75, 0.8747, 0.75, 0.6253, 0.75, 0.625, 0.75, 0.625, 0.75, 0.625, 0.75, 0.6247, 0.75, 0.3747, 0.75, 0.375, 0.75, 0.375, 0.75, 0.3758, 0.75, 0.1253, 0.75, 0.1253, 0.75, 0.125, 0.75, 0.125, 0.75, 0.8747, 0.75, 0.8747, 0.75, 0.875, 0.75, 0.875, 0.75, 0.375, 0.2497, 0.375, 0.0002848, 0.375, 0.0002848, 0.375, 0.2497, 0.0, 0.0, 0.0, 0.0, 0.0, 0.0, 0.0, 0.0, 0.1253, 0.75, 0.3753, 0.75, 0.3753, 0.75, 0.1253, 0.75, 0.375, 0.0002848, 0.375, 0.0002848, 0.375, 0.0, 0.375, 0.0, 0.375, 0.2497, 0.375, 0.2497, 0.375, 0.2503, 0.375, 0.2503, 0.375, 0.2497, 0.375, 0.0002848, 0.375, 0.0002848, 0.375, 0.2497, 0.0, 0.0, 0.0, 0.0, 0.0, 0.0, 0.0, 0.0, 0.1253, 0.75, 0.3753, 0.75, 0.3753, 0.75, 0.1253, 0.75, 0.375, 0.2503, 0.375, 0.2503, 0.375, 0.2497, 0.375, 0.2497, 0.375, 0.0, 0.375, 0.0, 0.375, 0.0002848, 0.375, 0.0002848, 0.375, 0.2497, 0.375, 0.0002848, 0.375, 0.0002848, 0.375, 0.2497, 0.0, 0.0, 0.0, 0.0, 0.0, 0.0, 0.0, 0.0, 0.1253, 0.75, 0.3753, 0.75, 0.3753, 0.75, 0.1253, 0.75, 0.375, 0.0002848, 0.375, 0.0002848, 0.375, 0.0, 0.375, 0.0, 0.375, 0.2497, 0.375, 0.2497, 0.375, 0.2503, 0.375, 0.2503, 0.375, 0.2497, 0.375, 0.0002848, 0.375, 0.0002848, 0.375, 0.2497, 0.0, 0.0, 0.0, 0.0, 0.0, 0.0, 0.0, 0.0, 0.1253, 0.75, 0.3753, 0.75, 0.3753, 0.75, 0.1253, 0.75, 0.375, 0.2503, 0.375, 0.2503, 0.375, 0.2497, 0.375, 0.2497, 0.375, 0.0, 0.375, 0.0, 0.375, 0.0002848, 0.375, 0.0002848, 0.375, 0.2497, 0.375, 0.0002848, 0.375, 0.0002848, 0.375, 0.2497, 0.0, 0.0, 0.0, 0.0, 0.0, 0.0, 0.0, 0.0, 0.1253, 0.75, 0.3747, 0.75, 0.375, 0.75, 0.1253, 0.75, 0.375, 0.0002848, 0.375, 0.0002848, 0.375, 0.0, 0.375, 0.0, 0.375, 0.2497, 0.375, 0.2497, 0.375, 0.2503, 0.375, 0.2503, 0.1253, 0.5003, 0.1253, 0.7497, 0.125, 0.7497, 0.125, 0.5003, 0.375, 0.5003, 0.1253, 0.5003, 0.1253, 0.5, 0.375, 0.5, 0.1253, 0.7497, 0.3733, 0.7497, 0.375, 0.75, 0.1253, 0.75, 0.375, 0.2497, 0.375, 0.2497, 0.375, 0.2503, 0.375, 0.2503, 0.1253, 0.75, 0.1253, 0.75, 0.125, 0.75, 0.125, 0.75, 0.1253, 0.75, 0.3747, 0.75, 0.3747, 0.75, 0.1253, 0.75, 0.1253, 0.75, 0.3747, 0.75, 0.3747, 0.75, 0.1253, 0.75, 0.1253, 0.75, 0.1253, 0.75, 0.125, 0.75, 0.125, 0.75, 0.375, 0.75, 0.375, 0.75, 0.3747, 0.75, 0.3747, 0.75, 0.3753, 0.75, 0.375, 0.75, 0.375, 0.75, 0.375, 0.75, 0.375, 0.0, 0.375, 0.0, 0.375, 0.0, 0.375, 0.0, 0.375, 0.0, 0.375, 0.0, 0.375, 0.0, 0.375, 0.0, 0.375, 0.75, 0.375, 0.75, 0.375, 0.75, 0.3747, 0.75, 0.1253, 0.75, 0.3747, 0.75, 0.3747, 0.75, 0.1253, 0.75, 0.1253, 0.75, 0.3747, 0.75, 0.3747, 0.75, 0.1253, 0.75, 0.3747, 0.75, 0.3747, 0.75, 0.375, 0.75, 0.375, 0.75, 0.1253, 0.75, 0.1253, 0.75, 0.125, 0.75, 0.125, 0.75, 0.1253, 0.75, 0.1253, 0.75, 0.125, 0.75, 0.125, 0.75, 0.1253, 0.75, 0.1253, 0.75, 0.125, 0.75, 0.125, 0.75, 0.3753, 0.75, 0.375, 0.75, 0.375, 0.75, 0.375, 0.75, 0.375, 0.75, 0.375, 0.75, 0.375, 0.75, 0.3747, 0.75, 0.8747, 0.7497, 0.8747, 0.5003, 0.875, 0.5003, 0.875, 0.7497, 0.8747, 0.5003, 0.6253, 0.5003, 0.625, 0.5, 0.8747, 0.5, 0.6253, 0.5003, 0.6253, 0.7497, 0.625, 0.75, 0.625, 0.5, 0.6253, 0.7497, 0.8747, 0.7497, 0.8747, 0.75, 0.6247, 0.75, 0.625, 0.2497, 0.625, 0.2497, 0.625, 0.2503, 0.625, 0.2503, 0.8747, 0.75, 0.8747, 0.75, 0.875, 0.75, 0.875, 0.75, 0.0, 0.0, 0.0, 0.0, 0.0, 0.0, 0.0, 0.0, 0.375, 0.75, 0.375, 0.4997, 0.375, 0.5, 0.375, 0.75, 0.375, 0.75, 0.375, 0.5003, 0.375, 0.5, 0.375, 0.75, 0.0, 0.0, 0.0, 0.0, 0.0, 0.0, 0.0, 0.0, 0.0, 0.0, 0.0, 0.0, 0.0, 0.0, 0.0, 0.0, 0.3758, 0.5, 0.375, 0.7503, 0.375, 0.75, 0.375, 0.5003, 0.0, 0.0, 0.0, 0.0, 0.0, 0.0, 0.0, 0.0, 0.375, 0.25, 0.375, 0.0, 0.375, 0.0, 0.375, 0.2497, 0.625, 0.0, 0.625, 0.25, 0.625, 0.2497, 0.625, 0.0, 0.375, 0.4997, 0.375, 0.25, 0.375, 0.2503, 0.3758, 0.4997, 0.625, 0.25, 0.6258, 0.4997, 0.625, 0.4997, 0.625, 0.2503, 0.6242, 0.5003, 0.3758, 0.5003, 0.3758, 0.4997, 0.6242, 0.4997, 0.6242, 0.75, 0.3758, 0.75, 0.3758, 0.7497, 0.6242, 0.7497, 0.1247, 0.75, 0.3747, 0.75, 0.3747, 0.75, 0.125, 0.75, 0.6253, 0.75, 0.8753, 0.75, 0.8753, 0.75, 0.6253, 0.75, 0.3758, 0.9997, 0.6242, 0.9997, 0.6241, 1.0, 0.3757, 1.0, 0.6242, 0.7503, 0.3758, 0.7503, 0.3758, 0.75, 0.6242, 0.75, 0.1253, 0.75, 0.3747, 0.75, 0.3747, 0.75, 0.1253, 0.75, 0.6253, 0.75, 0.8747, 0.75, 0.8747, 0.75, 0.6253, 0.75, 0.6253, 0.75, 0.6253, 0.75, 0.6242, 0.75, 0.6242, 0.75, 0.3747, 0.75, 0.3747, 0.75, 0.3758, 0.75, 0.3758, 0.75, 0.375, 0.0, 0.375, 0.0, 0.375, 0.0, 0.375, 0.0, 0.8747, 0.75, 0.875, 0.75, 0.875, 0.75, 0.875, 0.75, 0.0, 0.0, 0.0, 0.0, 0.0, 0.0, 0.0, 0.0, 0.375, 0.4997, 0.375, 0.2503, 0.375, 0.25, 0.375, 0.4997, 0.0, 0.0, 0.0, 0.0, 0.0, 0.0, 0.0, 0.0, 0.3747, 0.75, 0.3747, 0.75, 0.375, 0.7497, 0.375, 0.7497, 0.375, 0.4997, 0.375, 0.4997, 0.375, 0.5003, 0.375, 0.5003, 0.375, 0.25, 0.375, 0.0, 0.375, 0.0, 0.375, 0.2497, 0.375, 0.4997, 0.375, 0.25, 0.375, 0.2503, 0.375, 0.4997, 0.125, 0.75, 0.3747, 0.75, 0.3747, 0.75, 0.1253, 0.75, 0.375, 0.7497, 0.375, 0.7497, 0.375, 0.75, 0.375, 0.75, 0.375, 0.5003, 0.375, 0.5003, 0.375, 0.4997, 0.375, 0.4997, 0.375, 0.25, 0.375, 0.0, 0.375, 0.0, 0.375, 0.2497, 0.375, 0.4997, 0.375, 0.25, 0.375, 0.2503, 0.375, 0.4997, 0.125, 0.75, 0.3747, 0.75, 0.3747, 0.75, 0.1247, 0.75, 0.375, 0.7497, 0.375, 0.7497, 0.3747, 0.75, 0.3747, 0.75, 0.375, 0.5003, 0.375, 0.5003, 0.375, 0.4997, 0.375, 0.4997, 0.375, 0.25, 0.375, 0.0, 0.375, 0.0, 0.375, 0.2497, 0.375, 0.4997, 0.375, 0.25, 0.375, 0.2503, 0.375, 0.4997, 0.125, 0.75, 0.3747, 0.75, 0.3747, 0.75, 0.1253, 0.75, 0.375, 0.75, 0.375, 0.75, 0.375, 0.7497, 0.375, 0.7497, 0.375, 0.4997, 0.375, 0.4997, 0.375, 0.5003, 0.375, 0.5003, 0.375, 0.25, 0.375, 0.0, 0.375, 0.0002848, 0.375, 0.2497, 0.375, 0.4997, 0.375, 0.25, 0.375, 0.2503, 0.375, 0.4997, 0.125, 0.75, 0.3747, 0.75, 0.3747, 0.75, 0.1253, 0.75, 0.375, 0.7497, 0.375, 0.7497, 0.3747, 0.75, 0.3747, 0.75, 0.375, 0.5003, 0.375, 0.5003, 0.375, 0.4997, 0.375, 0.4997, 0.3747, 0.5003, 0.125, 0.5, 0.1265, 0.5, 0.3747, 0.5, 0.3747, 0.7497, 0.3747, 0.5003, 0.375, 0.5003, 0.375, 0.7497, 0.125, 0.75, 0.3747, 0.75, 0.3747, 0.75, 0.125, 0.7497, 0.375, 0.5003, 0.375, 0.5003, 0.375, 0.4997, 0.375, 0.4997, 0.3747, 0.75, 0.3747, 0.75, 0.375, 0.7497, 0.375, 0.7497, 0.1253, 0.75, 0.3747, 0.75, 0.3747, 0.75, 0.1253, 0.75, 0.1253, 0.75, 0.3747, 0.75, 0.3747, 0.75, 0.1253, 0.75, 0.1253, 0.75, 0.1253, 0.75, 0.125, 0.75, 0.125, 0.75, 0.375, 0.75, 0.375, 0.75, 0.3747, 0.75, 0.3747, 0.75, 0.375, 0.75, 0.375, 0.75, 0.3747, 0.75, 0.3747, 0.75, 0.375, 0.0, 0.375, 0.0, 0.375, 0.0, 0.375, 0.0, 0.1247, 0.75, 0.125, 0.75, 0.125, 0.75, 0.125, 0.75, 0.375, 0.75, 0.375, 0.75, 0.3747, 0.75, 0.3747, 0.75, 0.1253, 0.75, 0.3747, 0.75, 0.3747, 0.75, 0.1253, 0.75, 0.1253, 0.75, 0.3747, 0.75, 0.3747, 0.75, 0.1253, 0.75, 0.3747, 0.75, 0.3747, 0.75, 0.375, 0.75, 0.375, 0.75, 0.1253, 0.75, 0.1253, 0.75, 0.125, 0.75, 0.125, 0.75, 0.1253, 0.75, 0.1253, 0.75, 0.125, 0.75, 0.125, 0.75, 0.1253, 0.75, 0.1251, 0.75, 0.125, 0.75, 0.125, 0.75, 0.375, 0.75, 0.375, 0.75, 0.3747, 0.75, 0.3747, 0.75, 0.375, 0.75, 0.375, 0.75, 0.3747, 0.75, 0.3747, 0.75, 0.8747, 0.7497, 0.8747, 0.5003, 0.875, 0.5, 0.875, 0.75, 0.8747, 0.5003, 0.6253, 0.5003, 0.6253, 0.5, 0.875, 0.5, 0.6253, 0.5003, 0.6253, 0.7497, 0.625, 0.7497, 0.625, 0.5003, 0.6253, 0.7497, 0.8747, 0.7497, 0.8751, 0.75, 0.6253, 0.75, 0.625, 0.5003, 0.625, 0.5003, 0.625, 0.4997, 0.625, 0.4997, 0.6253, 0.75, 0.6253, 0.75, 0.625, 0.7497, 0.625, 0.7497, 0.375, 0.7497, 0.375, 0.5003, 0.375, 0.5003, 0.375, 0.7497, 0.375, 0.7497, 0.375, 0.5003, 0.375, 0.5003, 0.375, 0.7497, 0.375, 0.7497, 0.375, 0.5003, 0.375, 0.5003, 0.375, 0.7497, 0.375, 0.7497, 0.375, 0.5003, 0.375, 0.5003, 0.375, 0.7497, 0.625, 0.5003, 0.625, 0.7497, 0.6242, 0.7497, 0.6242, 0.5003, 0.3758, 0.5003, 0.3758, 0.7497, 0.375, 0.7497, 0.375, 0.5003, 0.375, 0.7497, 0.375, 0.5003, 0.375, 0.5003, 0.375, 0.7497, 0.1253, 0.5003, 0.1253, 0.7497, 0.125, 0.7497, 0.125, 0.5003, 0.38, 0.9997, 0.62, 0.9997, 0.62, 1.0, 0.38, 1.0, 0.375, 0.5003, 0.1253, 0.5003, 0.1253, 0.5, 0.375, 0.5, 0.1253, 0.7497, 0.375, 0.7497, 0.375, 0.75, 0.1253, 0.75, 0.625, 0.7497, 0.8747, 0.7497, 0.8747, 0.75, 0.625, 0.75, 0.6253, 0.5003, 0.6253, 0.7497, 0.62, 0.7497, 0.62, 0.5003, 0.62, 0.7503, 0.38, 0.7503, 0.38, 0.7497, 0.62, 0.7497, 0.125, 0.7497, 0.3747, 0.7497, 0.3747, 0.75, 0.125, 0.75, 0.6253, 0.7497, 0.875, 0.7497, 0.875, 0.75, 0.6253, 0.75, 0.0007086, 0.0005012, 0.3747, 0.0005003, 0.375, 0.0, 0.0, 0.0, 0.0, 0.0, 0.0, 0.0, 0.0, 0.0, 0.0, 0.0, 0.6239, 0.499, 0.001083, 0.0004571, 0.0006906, 0.0005525, 0.6243, 0.4994, 0.0, 0.0, 0.0, 0.0, 0.0, 0.0, 0.0, 0.0, 0.62, 0.5, 0.38, 0.5, 0.38, 0.5, 0.62, 0.5, 0.625, 0.5, 0.375, 0.5, 0.38, 0.5, 0.62, 0.5, 0.8747, 0.7497, 0.8747, 0.5003, 0.875, 0.5003, 0.875, 0.7497, 0.62, 0.2503, 0.38, 0.2503, 0.38, 0.2497, 0.62, 0.2497, 0.8747, 0.5003, 0.625, 0.5003, 0.625, 0.5, 0.8747, 0.5, 0.62, 0.2503, 0.38, 0.2503, 0.375, 0.2497, 0.625, 0.2497, 0.3747, 0.5003, 0.125, 0.5003, 0.1253, 0.5, 0.3747, 0.5, 0.0, 0.0, 0.0, 0.0, 0.0, 0.0, 0.0, 0.0, 0.62, 0.5003, 0.38, 0.5003, 0.38, 0.4997, 0.62, 0.4997, 0.3747, 0.7497, 0.3747, 0.5003, 0.38, 0.5003, 0.38, 0.7497, 0.0, 0.0, 0.0, 0.0, 0.0, 0.0, 0.0, 0.0, 0.375, 0.25, 0.375, 0.0, 0.375, 0.0, 0.375, 0.25, 0.625, 0.0, 0.625, 0.25, 0.625, 0.2497, 0.625, 0.0, 0.0, 0.0, 0.0, 0.0, 0.0, 0.0, 0.0, 0.0, 0.0, 0.0, 0.0, 0.0, 0.0, 0.0, 0.0, 0.0, 0.1247, 0.75, 0.3753, 0.75, 0.375, 0.75, 0.125, 0.75, 0.6247, 0.75, 0.8753, 0.75, 0.875, 0.75, 0.625, 0.75, 0.3758, 0.9997, 0.6242, 0.9997, 0.6241, 1.0, 0.3757, 1.0, 0.6242, 0.7503, 0.3758, 0.7503, 0.3758, 0.75, 0.6242, 0.75, 0.1253, 0.75, 0.3747, 0.75, 0.3747, 0.75, 0.1253, 0.75, 0.6253, 0.75, 0.8747, 0.75, 0.8747, 0.75, 0.6253, 0.75, 0.625, 0.75, 0.625, 0.75, 0.625, 0.75, 0.6247, 0.75, 0.3747, 0.75, 0.375, 0.75, 0.375, 0.75, 0.3758, 0.75, 0.375, 0.0, 0.375, 0.0, 0.375, 0.0, 0.375, 0.0, 0.8747, 0.75, 0.875, 0.75, 0.875, 0.75, 0.875, 0.75, 0.0, 0.0, 0.0, 0.0, 0.0, 0.0, 0.0, 0.0, 0.0, 0.0, 0.0, 0.0, 0.0, 0.0, 0.0, 0.0, 0.0, 0.0, 0.0, 0.0, 0.0, 0.0, 0.0, 0.0, 0.375, 0.25, 0.375, 0.0, 0.375, 0.0, 0.375, 0.2497, 0.0, 0.0, 0.0, 0.0, 0.0, 0.0, 0.0, 0.0, 0.1247, 0.75, 0.375, 0.75, 0.3747, 0.75, 0.125, 0.75, 0.375, 0.25, 0.375, 0.0, 0.375, 0.0, 0.375, 0.2497, 0.0, 0.0, 0.0, 0.0, 0.0, 0.0, 0.0, 0.0, 0.125, 0.75, 0.3753, 0.75, 0.3753, 0.75, 0.1247, 0.75, 0.0, 0.0, 0.0, 0.0, 0.0, 0.0, 0.0, 0.0, 0.0, 0.0, 0.0, 0.0, 0.0, 0.0, 0.0, 0.0, 0.1247, 0.75, 0.375, 0.75, 0.3747, 0.75, 0.125, 0.75, 0.375, 0.25, 0.375, 0.0, 0.375, 0.0002848, 0.375, 0.2497, 0.375, 0.5, 0.375, 0.25, 0.375, 0.2503, 0.375, 0.4997, 0.125, 0.75, 0.3747, 0.75, 0.375, 0.75, 0.1253, 0.75, 0.375, 0.5003, 0.125, 0.5, 0.1264, 0.5, 0.375, 0.5, 0.125, 0.75, 0.3738, 0.75, 0.375, 0.75, 0.125, 0.7497, 0.1253, 0.75, 0.3747, 0.75, 0.3747, 0.75, 0.1253, 0.75, 0.1253, 0.75, 0.3747, 0.75, 0.3747, 0.75, 0.1253, 0.75, 0.1253, 0.75, 0.1253, 0.75, 0.125, 0.75, 0.125, 0.75, 0.375, 0.75, 0.375, 0.75, 0.3747, 0.75, 0.3747, 0.75, 0.375, 0.75, 0.375, 0.75, 0.3747, 0.75, 0.3747, 0.75, 0.375, 0.0, 0.375, 0.0, 0.375, 0.0, 0.375, 0.0, 0.1247, 0.75, 0.125, 0.75, 0.125, 0.75, 0.125, 0.75, 0.375, 0.75, 0.375, 0.75, 0.375, 0.75, 0.3747, 0.75, 0.1253, 0.75, 0.3747, 0.75, 0.3747, 0.75, 0.1253, 0.75, 0.1253, 0.75, 0.3747, 0.75, 0.3747, 0.75, 0.1253, 0.75, 0.3747, 0.75, 0.3747, 0.75, 0.375, 0.75, 0.375, 0.75, 0.1253, 0.75, 0.1253, 0.75, 0.125, 0.75, 0.125, 0.75, 0.375, 0.0, 0.375, 0.0, 0.375, 0.0, 0.375, 0.0, 0.1253, 0.75, 0.1251, 0.75, 0.125, 0.75, 0.125, 0.75, 0.375, 0.75, 0.375, 0.75, 0.3747, 0.75, 0.3747, 0.75, 0.375, 0.75, 0.375, 0.75, 0.375, 0.75, 0.3747, 0.75, 0.8747, 0.7497, 0.8747, 0.5003, 0.875, 0.5, 0.875, 0.75, 0.8747, 0.5003, 0.6253, 0.5003, 0.625, 0.5, 0.875, 0.5, 0.6253, 0.5003, 0.6253, 0.7497, 0.625, 0.75, 0.625, 0.5, 0.6253, 0.7497, 0.8747, 0.7497, 0.8751, 0.75, 0.6247, 0.75, 0.0, 0.0, 0.0, 0.0, 0.0, 0.0, 0.0, 0.0, 0.0, 0.0, 0.0, 0.0, 0.0, 0.0, 0.0, 0.0, 0.375, 0.75, 0.375, 0.5003, 0.375, 0.5, 0.375, 0.75, 0.0, 0.0, 0.0, 0.0, 0.0, 0.0, 0.0, 0.0, 0.0, 0.0, 0.0, 0.0, 0.0, 0.0, 0.0, 0.0, 0.3758, 0.5, 0.375, 0.7503, 0.375, 0.75, 0.375, 0.5003, 0.0, 0.0, 0.0, 0.0, 0.0, 0.0, 0.0, 0.0, 0.625, 0.75, 0.625, 0.0, 0.625, 0.0, 0.625, 0.7492, 0.0, 0.0, 0.0, 0.0, 0.0, 0.0, 0.0, 0.0, 0.0, 0.0, 0.0, 0.0, 0.0, 0.0, 0.0, 0.0, 0.0, 0.0, 0.0, 0.0, 0.0, 0.0, 0.0, 0.0, 0.0, 0.0, 0.0, 0.0, 0.0, 0.0, 0.0, 0.0, 0.0, 0.0, 0.0, 0.0, 0.0, 0.0, 0.0, 0.0, 0.0, 0.0, 0.0, 0.0, 0.0, 0.0, 0.0, 0.0, 0.0, 0.0, 0.0, 0.0, 0.0, 0.0, 0.0, 0.0, 0.0, 0.0, 0.0, 0.0, 0.0, 0.0, 0.0, 0.0, 0.375, 0.0, 0.375, 0.75, 0.375, 0.75, 0.375, 0.0, 0.0, 0.0, 0.0, 0.0, 0.0, 0.0, 0.0, 0.0, 0.0, 0.0, 0.0, 0.0, 0.0, 0.0, 0.0, 0.0, 0.0, 0.0, 0.0, 0.0, 0.0, 0.0, 0.0, 0.0, 0.0, 0.0, 0.0, 0.0, 0.0, 0.0, 0.0, 0.0, 0.0, 0.0, 0.0, 0.0, 0.0, 0.0, 0.0, 0.0, nan, nan, nan, nan, nan, nan, nan, nan, 0.0, 0.0, 0.0, 0.0, 0.0, 0.0, 0.0, 0.0, 0.0, 0.0, 0.0, 0.0, 0.0, 0.0, 0.0, 0.0, nan, nan, nan, nan, nan, nan, nan, nan, 0.0, 0.0, 0.0, 0.0, 0.0, 0.0, 0.0, 0.0, 0.0, 0.0, 0.0, 0.0, 0.0, 0.0, nan, nan, nan, nan, nan, nan, nan, nan, nan, nan, 0.0, 0.0, 0.0, 0.0, 0.0, 0.0, 0.0, 0.0, nan, nan, nan, nan, nan, nan, nan, nan, 0.0, 0.0, 0.0, 0.0, 0.0, 0.0, 0.0, 0.0, nan, nan, 0.0, 0.0, 0.0, 0.0, 0.0, 0.0, nan, nan, nan, nan, nan, nan, nan, nan, 0.375, 0.5, 0.375, 0.25, 0.375, 0.25, 0.375, 0.5, 0.375, 0.5, 0.375, 0.2484, 0.375, 0.25, 0.375, 0.4999, 0.0, 0.0, 0.0, 0.0, 0.0, 0.0, 0.0, 0.0, 0.0, 0.0, 0.0, 0.0, 0.0, 0.0, 0.0, 0.0, 0.0, 0.0, 0.0, 0.0, 0.0, 0.0, 0.0, 0.0, 0.0, 0.0, 0.0, 0.0, 0.0, 0.0, 0.0, 0.0, 0.0, 0.0, 0.0, 0.0, 0.0, 0.0, 0.0, 0.0, 0.0, 0.0, 0.0, 0.0, 0.0, 0.0, 0.0, 0.0, 0.375, 0.25, 0.375, 0.4999, 0.375, 0.5, 0.375, 0.25, 0.0, 0.0, 0.0, 0.0, 0.0, 0.0, 0.0, 0.0, 0.0, 0.0, 0.0, 0.0, 0.0, 0.0, 0.0, 0.0, 0.0, 0.0, 0.0, 0.0, 0.0, 0.0, 0.0, 0.0, 0.0, 0.0, 0.0, 0.0, 0.0, 0.0, 0.0, 0.0, 0.0, 0.0, 0.0, 0.0, 0.0, 0.0, 0.0, 0.0, 0.0, 0.0, 0.0, 0.0, 0.0, 0.0, 0.0, 0.0, 0.0, 0.0, 0.0, 0.0, 0.0, 0.0, 0.0, 0.0, 0.3749, 0.4995, 0.3747, 0.4995, 0.38, 0.5, 0.38, 0.5, 0.625, 0.0002917, 0.0007833, 0.0003086, 0.001083, 0.0004571, 0.6239, 8.724e-05, 0.001071, 0.0004133, 0.6239, 0.499, 0.6241, 0.4993, 0.0004908, 0.0003927, 0.3747, 0.0005003, 0.3749, 0.4995, 0.375, 0.4998, 0.375, 0.0003913, 0.0, 0.0, 0.0, 0.0, 0.0, 0.0, 0.0, 0.0, 0.375, 0.0002848, 0.375, 0.2497, 0.375, 0.2497, 0.375, 0.0002848])
me_cube_001.use_remesh_fix_poles = True
me_cube_001.use_remesh_preserve_attributes = False
me_cube_001.use_mirror_vertex_groups = False
me_cube_001.update()

# ---- objects
ob_cabinet7 = bpy.data.objects.new('Cabinet7', me_cube_001)

# ---- transforms, parenting, visibility, modifiers, constraints
ob_cabinet7.location = (0.0, 0.0, 0.0)
ob_cabinet7.lineart.crease_threshold = 0.0

# ---- collection membership
col_collection.objects.link(ob_cabinet7)

# ---- scene / render settings (as saved in the file)
scene.frame_start = 1; scene.frame_end = 250; scene.frame_set(1)
scene.render.engine = 'BLENDER_EEVEE_NEXT'
scene.cycles.use_denoising = False
scene.cycles.samples = 128
scene.cycles.sampling_pattern = 'TABULATED_SOBOL'
scene.cycles.use_adaptive_sampling = False
scene.cycles.use_light_tree = False
scene.view_settings.view_transform = 'Filmic'
bpy.context.view_layer.update()

# ---- added for rendering (the .blend has no active camera and no usable light): camera, sun
cam_auto = bpy.data.cameras.new('AutoCamera')
cam_auto.lens = 50.0
cam_auto.sensor_width = 36.0
cam_auto.clip_end = 1000.0
ob_auto_camera = bpy.data.objects.new('AutoCamera', cam_auto)
scene.collection.objects.link(ob_auto_camera)
ob_auto_camera.location = (9.04988, -12.4352, 8.70406)
ob_auto_camera.rotation_euler = (1.09748, -7.21219e-08, 0.694738)
scene.camera = ob_auto_camera
light_auto_sun = bpy.data.lights.new('AutoSun', 'SUN')
light_auto_sun.energy = 3.0
light_auto_sun.angle = 0.0523599
ob_auto_sun = bpy.data.objects.new('AutoSun', light_auto_sun)
scene.collection.objects.link(ob_auto_sun)
ob_auto_sun.rotation_euler = (0.872665, 0.174533, 0.523599)
bpy.context.view_layer.update()
